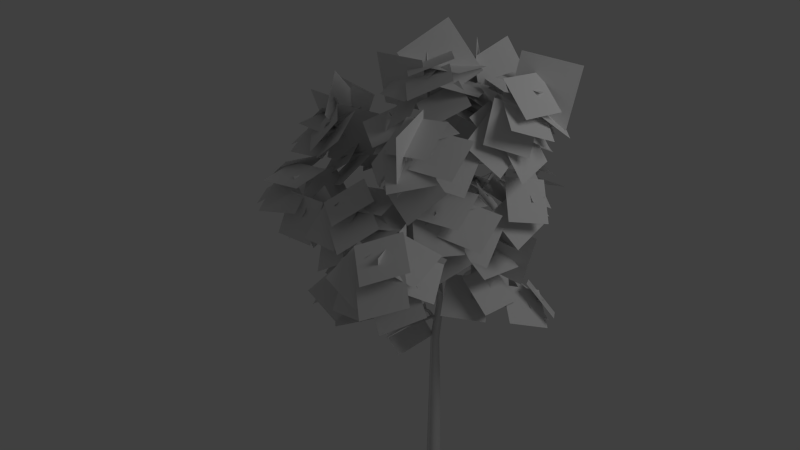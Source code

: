# Source: tree254.blend  (saved by Blender 2.62.0; exported with 4.5.12 LTS)
import bpy
from mathutils import Matrix  # noqa: F401  (used for matrix-valued properties, if any)

bpy.ops.wm.read_factory_settings(use_empty=True)
scene = bpy.context.scene
scene.name = 'Scene'

# ---- collections
col_collection_1 = bpy.data.collections.new('Collection 1'); scene.collection.children.link(col_collection_1)

# ---- materials (node trees are filled in below, after node groups)
mat_material_002 = bpy.data.materials.new('Material.002')
mat_material_002.alpha_threshold = 0.0
mat_material_002.use_transparent_shadow = False
mat_material_002.roughness = 0.5
mat_material_002.line_color = (0.0, 0.0, 0.0, 1.0)
mat_material_001 = bpy.data.materials.new('Material.001')
mat_material_001.alpha_threshold = 0.0
mat_material_001.use_transparent_shadow = False
mat_material_001.roughness = 0.5
mat_material_001.line_color = (0.0, 0.0, 0.0, 1.0)

# ---- material node trees

# ---- world
world_world = bpy.data.worlds.new('World'); scene.world = world_world
world_world.color = (0.05088, 0.05088, 0.05088)
world_world.use_sun_shadow = False
world_world.sun_shadow_jitter_overblur = 0.0
world_world.cycles.sampling_method = 'MANUAL'
world_world.cycles.sample_map_resolution = 256

# ---- cameras
cam_camera = bpy.data.cameras.new('Camera')
cam_camera.clip_end = 100.0
cam_camera.lens = 35.0
cam_camera.sensor_width = 32.0
cam_camera.sensor_height = 18.0
cam_camera.ortho_scale = 7.314
cam_camera.dof.focus_distance = 0.0
cam_camera.dof.aperture_fstop = 128.0

# ---- lights
light_lamp = bpy.data.lights.new('Lamp', 'POINT')
light_lamp.transmission_factor = 0.0
light_lamp.cutoff_distance = 30.0
light_lamp.energy = 100.0
light_lamp.shadow_buffer_clip_start = 1.001
light_lamp.shadow_soft_size = 1.0
light_lamp.shadow_maximum_resolution = 0.006
light_lamp.use_absolute_resolution = True
light_lamp.cycles.use_multiple_importance_sampling = False

# ---- meshes
me_polysurface3057 = bpy.data.meshes.new('polySurface3057')
me_polysurface3057.from_pydata([(-3.069, 14.82, 4.373), (-4.277, 14.7, 3.025), (-5.364, 13.8, 4.08), (-4.156, 13.92, 5.428), (-3.963, 14.46, 4.233), (-2.961, 14.89, 2.782), (-4.226, 14.27, 1.725), (-5.228, 13.84, 3.175), (-4.135, 14.8, 4.359), (-3.558, 13.91, 5.769), (-1.845, 14.17, 5.231), (-2.423, 15.06, 3.82), (-4.083, 15.23, 3.549), (-3.777, 15.02, 5.27), (-1.991, 15.12, 4.965), (-2.298, 15.34, 3.244), (-2.997, 15.63, 2.613), (-4.396, 14.6, 2.308), (-4.812, 14.64, 4.073), (-3.413, 15.67, 4.378), (-4.047, 16.18, 1.79), (-5.046, 16.12, 0.2764), (-6.352, 15.34, 1.17), (-5.353, 15.4, 2.683), (-4.938, 15.89, 1.521), (-3.697, 16.19, 0.2322), (-4.839, 15.65, -0.9937), (-6.079, 15.35, 0.2952), (-5.098, 16.24, 1.614), (-4.816, 15.36, 3.11), (-3.026, 15.46, 2.834), (-3.308, 16.34, 1.337), (-4.888, 16.65, 0.8139), (-4.862, 16.46, 2.565), (-3.049, 16.41, 2.533), (-3.075, 16.6, 0.7814), (-3.644, 16.92, 0.04716), (-5.064, 16.01, -0.4493), (-5.735, 16.13, 1.231), (-4.314, 17.05, 1.728), (1.027, 14.39, -3.497), (2.274, 14.23, -4.805), (1.206, 13.15, -5.693), (-0.04131, 13.31, -4.385), (1.12, 13.95, -4.359), (2.611, 14.58, -3.544), (3.604, 13.9, -4.831), (2.113, 13.27, -5.646), (0.9536, 14.25, -4.552), (-0.3285, 13.34, -3.76), (0.3296, 13.82, -2.14), (1.612, 14.73, -2.931), (2.173, 15.06, -2.89), (1.728, 14.75, -4.619), (0.06061, 14.44, -4.135), (0.5057, 14.76, -2.406), (2.717, 15.32, -3.669), (2.985, 14.17, -4.979), (1.193, 14.04, -5.233), (0.9258, 15.19, -3.923), (0.05209, 15.8, -4.205), (1.623, 15.7, -5.105), (0.8253, 14.81, -6.4), (-0.7461, 14.91, -5.499), (0.3792, 15.45, -5.054), (1.585, 15.87, -3.766), (2.888, 15.27, -4.79), (1.682, 14.85, -6.077), (0.2895, 15.79, -5.245), (-1.204, 14.89, -4.985), (-1.037, 15.13, -3.195), (0.4561, 16.03, -3.454), (1.067, 16.23, -5.019), (-0.6785, 16.0, -5.082), (-0.7539, 16.08, -3.271), (0.992, 16.31, -3.209), (1.753, 16.61, -3.757), (2.351, 15.6, -5.073), (0.7117, 15.64, -5.849), (0.1134, 16.65, -4.532), (-1.124, 15.55, -2.207), (-0.2785, 15.58, -3.812), (-1.273, 14.24, -4.36), (-2.118, 14.21, -2.755), (-1.171, 15.08, -3.059), (0.3006, 16.08, -2.697), (1.033, 15.55, -4.208), (-0.439, 14.55, -4.57), (-1.448, 15.33, -3.198), (-2.224, 14.22, -2.075), (-1.277, 14.94, -0.7062), (-0.5005, 16.05, -1.83), (-0.8553, 15.98, -3.483), (-2.214, 15.36, -2.549), (-1.399, 15.88, -1.015), (-0.04019, 16.5, -1.949), (0.1992, 16.81, -2.851), (0.3531, 15.66, -4.178), (-1.363, 15.14, -3.919), (-1.516, 16.28, -2.592), (4.188, 17.9, -1.261), (4.467, 17.57, 0.5011), (5.22, 16.03, 0.09439), (4.942, 16.36, -1.668), (4.601, 17.21, -0.7092), (3.497, 18.41, 0.08327), (3.669, 17.56, 1.615), (4.772, 16.36, 0.823), (4.958, 17.38, -0.7355), (4.633, 16.54, -2.254), (3.286, 17.71, -2.604), (3.61, 18.54, -1.085), (4.823, 17.98, -0.04843), (5.183, 17.5, -1.706), (3.794, 18.51, -2.296), (3.434, 18.98, -0.6384), (3.847, 19.06, 0.2518), (4.208, 17.61, 1.187), (5.259, 17.0, -0.16), (4.898, 18.45, -1.096), (3.742, 18.83, -1.707), (5.094, 18.64, -0.5138), (5.919, 17.55, -1.628), (4.567, 17.74, -2.821), (4.598, 18.37, -1.652), (3.854, 19.01, -0.1237), (5.166, 18.29, 0.8104), (5.91, 17.66, -0.7184), (4.79, 18.67, -1.823), (3.932, 17.79, -3.083), (2.348, 18.29, -2.357), (3.206, 19.18, -1.096), (4.897, 19.16, -1.046), (4.343, 18.89, -2.696), (2.638, 19.23, -2.18), (3.193, 19.5, -0.5304), (3.998, 19.74, -0.0138), (5.294, 18.56, 0.189), (5.476, 18.45, -1.612), (4.18, 19.63, -1.815), (3.325, 15.24, 1.382), (3.672, 14.37, 2.935), (5.329, 14.09, 2.407), (4.983, 14.96, 0.8546), (3.52, 14.59, 2.187), (2.555, 13.58, 3.349), (3.902, 12.46, 3.492), (4.867, 13.46, 2.331), (2.17, 14.57, 1.684), (3.98, 14.49, 1.784), (4.067, 14.28, 0.03668), (2.257, 14.36, -0.06292), (1.869, 15.09, 1.728), (3.534, 15.03, 2.447), (4.234, 15.09, 0.8308), (2.569, 15.15, 0.1126), (2.488, 14.88, 3.055), (3.543, 13.77, 3.936), (4.796, 13.93, 2.634), (3.741, 15.03, 1.753), (2.788, 14.88, 3.192), (4.463, 14.79, 2.654), (4.0, 15.57, 1.084), (2.325, 15.66, 1.622), (3.059, 14.59, 1.026), (3.537, 13.61, 2.477), (4.987, 13.07, 1.636), (4.509, 14.05, 0.184), (3.341, 15.09, 2.634), (1.797, 15.21, 1.689), (1.101, 13.92, 2.666), (2.645, 13.8, 3.611), (2.634, 18.02, 2.225), (2.969, 17.03, 3.709), (4.674, 16.95, 3.273), (4.339, 17.94, 1.789), (2.842, 17.31, 2.976), (1.91, 16.11, 3.969), (3.348, 15.1, 4.098), (4.28, 16.3, 3.105), (1.533, 17.21, 2.382), (3.333, 17.29, 2.598), (3.543, 17.26, 0.8486), (1.744, 17.19, 0.6327), (2.798, 17.72, 3.276), (3.584, 18.01, 1.726), (1.967, 17.99, 0.9035), (1.182, 17.7, 2.454), (1.737, 17.41, 3.794), (2.838, 16.32, 4.638), (4.146, 16.72, 3.446), (3.045, 17.81, 2.602), (2.027, 17.43, 3.951), (3.732, 17.54, 3.523), (3.291, 18.43, 2.006), (1.586, 18.32, 2.434), (2.453, 17.38, 1.791), (2.935, 16.31, 3.174), (4.478, 15.99, 2.387), (3.996, 17.06, 1.004), (2.589, 17.74, 3.455), (1.1, 17.81, 2.421), (0.4747, 16.37, 3.222), (1.963, 16.3, 4.256), (0.9648, 15.22, 3.845), (0.03966, 14.28, 5.087), (1.544, 13.91, 5.923), (2.47, 14.85, 4.681), (0.4906, 14.53, 4.485), (-1.038, 13.55, 4.492), (-0.2542, 12.33, 5.493), (1.274, 13.31, 5.486), (1.097, 14.41, 4.541), (2.436, 14.25, 3.407), (1.284, 14.46, 2.02), (-0.05444, 14.62, 3.154), (0.3191, 14.96, 4.703), (1.982, 15.03, 4.126), (1.383, 15.23, 2.425), (-0.2796, 15.16, 3.002), (-0.84, 14.86, 4.338), (-0.7967, 13.66, 5.627), (1.013, 13.77, 5.674), (0.9695, 14.97, 4.385), (-0.7377, 14.83, 4.65), (0.7913, 14.65, 5.506), (1.648, 15.52, 4.161), (0.119, 15.7, 3.306), (1.032, 14.6, 3.361), (0.2688, 13.55, 4.623), (1.859, 12.94, 5.076), (2.622, 13.99, 3.814), (0.05115, 15.03, 4.693), (-0.2977, 15.28, 2.931), (-1.514, 14.01, 2.989), (-1.166, 13.75, 4.751), (1.461, 19.8, 0.07573), (0.3119, 19.07, 1.274), (1.622, 18.92, 2.442), (2.771, 19.66, 1.244), (0.8721, 19.22, 0.7339), (-0.6227, 18.2, 0.6337), (-0.04772, 17.22, 1.985), (1.447, 18.25, 2.085), (1.456, 19.14, 0.9286), (2.994, 18.83, 0.1276), (2.14, 18.72, -1.469), (0.6018, 19.03, -0.668), (0.6586, 19.67, 0.8272), (2.403, 19.71, 0.5808), (2.153, 19.55, -1.209), (0.4088, 19.52, -0.9627), (-0.4043, 19.45, 0.2709), (-0.6121, 18.52, 1.752), (1.151, 18.72, 2.126), (1.359, 19.65, 0.6451), (-0.366, 19.5, 0.5957), (0.9633, 19.54, 1.751), (2.066, 20.17, 0.4561), (0.7367, 20.13, -0.6991), (1.626, 19.1, -0.2559), (0.632, 18.27, 1.014), (2.103, 17.83, 1.876), (3.097, 18.66, 0.6061), (0.3977, 19.73, 0.7525), (0.4046, 19.63, -1.059), (-0.7933, 18.34, -0.9917), (-0.8002, 18.44, 0.8194), (4.392, 14.51, 5.298), (3.116, 13.91, 6.439), (4.336, 13.0, 7.325), (5.613, 13.6, 6.184), (3.664, 14.0, 5.875), (1.893, 13.63, 5.754), (2.132, 12.18, 6.722), (3.903, 12.55, 6.843), (4.185, 13.68, 5.953), (5.454, 13.1, 4.878), (4.541, 13.75, 3.451), (3.271, 14.32, 4.526), (3.64, 14.46, 6.108), (5.257, 13.96, 5.617), (4.877, 14.41, 3.903), (3.26, 14.91, 4.394), (2.545, 14.79, 5.682), (2.081, 13.6, 6.903), (3.809, 13.07, 7.044), (4.274, 14.25, 5.823), (2.613, 14.72, 5.998), (3.921, 13.98, 6.915), (5.112, 14.53, 5.663), (3.804, 15.27, 4.746), (4.269, 13.92, 4.784), (3.103, 13.16, 5.947), (4.346, 12.01, 6.441), (5.511, 12.77, 5.278), (3.414, 14.62, 6.089), (3.291, 15.04, 4.329), (1.704, 14.28, 4.258), (1.827, 13.86, 6.017), (3.548, 16.03, -1.475), (4.88, 14.88, -1.018), (4.649, 14.01, -2.53), (3.317, 15.15, -2.987), (4.581, 15.39, -2.014), (3.968, 15.84, -0.3648), (4.85, 14.48, 0.3283), (5.463, 14.03, -1.32), (1.964, 12.83, -0.152), (3.729, 12.42, -0.2695), (3.439, 11.6, -1.802), (1.675, 12.01, -1.685), (2.943, 12.77, -1.045), (2.749, 12.81, 0.7581), (4.301, 12.0, 0.9423), (4.495, 11.96, -0.8608), (3.338, 13.39, 0.03221), (4.584, 12.61, -0.9367), (3.321, 12.05, -2.112), (2.074, 12.83, -1.143), (1.433, 18.87, -1.125), (2.162, 17.48, -2.03), (0.6192, 17.19, -2.83), (-0.1103, 18.58, -1.924), (1.429, 18.32, -2.332), (2.429, 18.27, -0.8197), (2.995, 16.66, -1.247), (1.994, 16.71, -2.759), (2.647, 18.44, -1.885), (2.355, 17.17, -3.069), (0.6069, 17.65, -3.149), (0.8993, 18.92, -1.966), (-2.92, 15.36, -0.04975), (-3.497, 14.52, -1.551), (-4.917, 13.95, -0.6826), (-4.34, 14.79, 0.8185), (-4.036, 15.13, -0.7271), (-2.244, 15.06, -0.9968), (-2.482, 13.86, -2.261), (-4.274, 13.93, -1.991), (-3.087, 15.53, -1.527), (-4.359, 14.54, -2.235), (-5.178, 14.44, -0.6197), (-3.905, 15.43, 0.08811), (1.844, 12.47, 4.17), (0.5197, 11.95, 5.297), (1.698, 11.1, 6.29), (3.022, 11.61, 5.163), (1.605, 12.32, 5.466), (0.6701, 12.44, 3.916), (-0.6556, 11.54, 4.647), (0.2788, 11.42, 6.197), (0.6227, 12.95, 4.886), (0.2353, 12.06, 6.355), (1.967, 11.54, 6.495), (2.354, 12.43, 5.026), (0.641, 12.6, -1.159), (1.506, 11.65, -2.435), (-0.03878, 11.05, -3.032), (-0.9038, 12.0, -1.756), (0.5318, 12.27, -2.439), (1.8, 12.29, -1.142), (2.666, 11.0, -1.977), (1.398, 10.99, -3.274), (1.768, 12.56, -2.101), (1.58, 11.46, -3.464), (-0.2098, 11.41, -3.175), (-0.0223, 12.51, -1.812), (2.984, 14.47, 3.937), (2.832, 12.99, 4.967), (4.304, 12.34, 4.247), (4.456, 13.83, 3.218), (3.733, 13.64, 4.648), (1.982, 14.09, 4.476), (1.522, 12.49, 5.062), (3.272, 12.05, 5.235), (2.599, 13.93, 5.247), (3.319, 12.38, 5.666), (4.59, 12.63, 4.394), (3.87, 14.18, 3.976), (-2.141, 17.49, 1.718), (-3.567, 16.37, 1.749), (-2.941, 15.61, 3.211), (-1.514, 16.73, 3.18), (-2.994, 16.94, 2.575), (-2.856, 17.23, 0.7883), (-3.92, 15.85, 0.4882), (-4.058, 15.57, 2.274), (-3.58, 17.34, 1.467), (-4.368, 16.02, 2.327), (-2.973, 15.94, 3.484), (-2.186, 17.26, 2.624), (-1.687, 15.01, 3.813), (-2.637, 13.66, 4.56), (-1.137, 12.82, 4.955), (-0.1873, 14.18, 4.207), (-1.661, 14.2, 4.863), (-2.845, 14.76, 3.609), (-3.771, 13.28, 3.821), (-2.587, 12.72, 5.076), (-2.871, 14.64, 4.6), (-2.777, 13.09, 5.428), (-0.9727, 13.1, 5.24), (-1.067, 14.65, 4.412), (2.161, 12.55, 2.297), (0.9172, 11.84, 3.406), (2.182, 10.94, 4.244), (3.425, 11.66, 3.136), (1.988, 12.24, 3.575), (0.9794, 12.49, 2.086), (-0.263, 11.43, 2.757), (0.7454, 11.19, 4.246), (2.674, 12.34, 3.05), (0.9131, 12.78, 3.04), (0.6396, 11.7, 4.407), (2.401, 11.27, 4.417), (-1.588, 15.65, 1.485), (-3.203, 15.0, 0.9876), (-3.307, 14.11, 2.504), (-1.692, 14.76, 3.002), (-2.784, 15.39, 1.993), (-2.015, 15.6, 0.363), (-3.267, 14.59, -0.3577), (-4.036, 14.38, 1.272), (-1.978, 15.46, 2.312), (-2.856, 15.93, 0.7949), (-4.209, 14.9, 1.263), (-3.331, 14.43, 2.78), (1.01, 12.4, 1.46), (-0.3048, 11.38, 2.182), (0.6191, 11.24, 3.676), (1.934, 12.26, 2.954), (0.3599, 12.23, 2.603), (0.1654, 11.8, 0.8515), (-0.8324, 10.42, 1.301), (-0.6379, 10.85, 3.052), (1.14, 12.54, 2.376), (-0.4367, 12.16, 1.56), (-0.9652, 11.28, 2.988), (0.6112, 11.65, 3.804), (1.549, 14.52, 0.8827), (2.391, 13.27, 1.896), (3.155, 12.61, 0.4516), (2.313, 13.86, -0.562), (2.726, 13.92, 0.9959), (1.227, 14.17, 1.986), (1.579, 12.7, 2.889), (3.078, 12.45, 1.898), (2.209, 14.23, 2.163), (3.321, 12.86, 2.152), (3.404, 12.94, 0.3421), (2.291, 14.31, 0.3526), (0.8874, 17.46, 0.5494), (-0.7785, 17.09, 1.163), (-0.08606, 16.43, 2.643), (1.58, 16.8, 2.029), (0.1761, 17.51, 1.667), (-0.1066, 17.36, -0.1184), (-1.639, 16.55, 0.1923), (-1.356, 16.7, 1.978), (-0.513, 17.9, 0.6184), (-1.451, 17.23, 1.953), (0.08474, 16.79, 2.809), (1.023, 17.45, 1.475), (-0.9249, 15.4, 0.2531), (-2.24, 14.9, -0.8918), (-3.228, 14.38, 0.4706), (-1.912, 14.88, 1.616), (-2.245, 15.43, 0.1375), (-0.794, 15.18, -0.9199), (-1.777, 14.24, -2.04), (-3.228, 14.49, -0.9831), (-1.637, 15.71, -0.9946), (-3.252, 15.02, -1.134), (-3.297, 14.76, 0.6603), (-1.682, 15.45, 0.8002), (0.3321, 14.53, 1.836), (-0.4701, 13.56, 3.141), (1.053, 12.73, 3.462), (1.855, 13.7, 2.157), (0.5665, 14.07, 3.056), (-0.8495, 14.34, 1.957), (-1.752, 13.09, 2.801), (-0.3359, 12.81, 3.9), (-0.6572, 14.53, 2.921), (-0.4307, 13.28, 4.152), (1.285, 13.06, 3.609), (1.059, 14.3, 2.378), (0.7872, 18.28, 0.5971), (2.188, 17.95, -0.5091), (1.146, 16.98, -1.543), (-0.255, 17.3, -0.4366), (1.069, 18.19, -0.6953), (1.951, 18.39, 0.8772), (3.393, 17.67, 0.1593), (2.511, 17.47, -1.413), (0.3536, 18.09, -0.2098), (2.004, 18.82, -0.02223), (2.528, 18.01, -1.498), (0.8784, 17.28, -1.685), (2.066, 9.763, -2.152), (2.508, 10.8, -0.7293), (4.206, 10.39, -0.9607), (3.765, 9.357, -2.383), (2.633, 10.87, -1.718), (3.655, 9.801, -2.68), (2.339, 8.553, -2.696), (1.317, 9.618, -1.735), (3.301, 10.7, -1.881), (4.897, 10.07, -1.289), (4.902, 8.868, -2.577), (3.306, 9.495, -3.169), (4.463, 10.26, -2.346), (3.764, 10.86, -0.7843), (4.987, 9.965, 0.1103), (5.687, 9.362, -1.451), (4.604, 11.04, -1.296), (5.886, 9.859, -1.56), (4.933, 9.126, -2.918), (3.651, 10.31, -2.654), (2.438, 11.71, -0.3032), (3.506, 10.72, 0.779), (4.343, 10.08, -0.6327), (3.274, 11.07, -1.715), (3.704, 11.34, -0.1832), (2.205, 11.41, 0.8364), (2.828, 10.11, 1.844), (4.326, 10.03, 0.8245), (3.193, 11.59, -0.8406), (3.164, 11.66, 0.9719), (4.499, 10.51, 1.034), (4.527, 10.44, -0.7781), (1.172, 17.0, -0.8041), (2.144, 16.05, -2.006), (0.6769, 15.7, -2.916), (-0.2951, 16.65, -1.714), (1.262, 16.8, -2.111), (2.267, 16.54, -0.6224), (3.124, 15.23, -1.427), (2.118, 15.48, -2.915), (2.44, 16.9, -1.539), (2.383, 15.95, -3.02), (0.576, 16.1, -3.048), (0.6325, 17.05, -1.566), (0.625, 14.49, -1.466), (1.28, 13.37, -2.731), (-0.3616, 12.9, -3.169), (-1.017, 14.02, -1.905), (0.38, 14.09, -2.708), (1.742, 14.05, -1.511), (2.399, 12.62, -2.314), (1.037, 12.67, -3.511), (1.663, 14.27, -2.482), (1.253, 13.11, -3.747), (-0.5043, 13.27, -3.326), (-0.09425, 14.43, -2.061), (-0.9777, 12.02, 1.67), (-1.477, 11.31, 3.262), (0.2084, 10.95, 3.631), (0.7075, 11.66, 2.038), (-0.592, 11.98, 2.937), (-2.078, 11.63, 1.958), (-2.627, 10.5, 3.195), (-1.141, 10.85, 4.174), (-1.894, 12.11, 2.814), (-1.334, 11.35, 4.299), (0.3638, 11.35, 3.659), (-0.1962, 12.11, 2.174), (-0.2873, 10.99, 1.173), (-1.173, 10.25, 2.573), (0.3594, 9.985, 3.4), (1.245, 10.73, 2.001), (-0.2691, 10.97, 2.499), (-1.403, 10.55, 1.149), (-2.215, 9.387, 2.197), (-1.081, 9.814, 3.547), (-1.49, 11.04, 2.016), (-1.327, 10.3, 3.608), (0.4794, 10.39, 3.466), (0.3164, 11.13, 1.874), (0.7593, 16.99, 0.7507), (-0.621, 15.83, 0.9926), (0.2821, 15.02, 2.267), (1.662, 16.17, 2.026), (0.09186, 16.38, 1.723), (-0.1162, 16.75, -0.03937), (-1.201, 15.37, -0.2035), (-0.9925, 15.0, 1.559), (-0.6996, 16.82, 0.7695), (-1.292, 15.44, 1.693), (0.2986, 15.33, 2.558), (0.891, 16.71, 1.635), (0.5297, 10.22, 0.7358), (-0.7464, 9.454, 1.772), (0.3566, 9.474, 3.145), (1.633, 10.24, 2.109), (0.02747, 10.29, 1.961), (-0.4291, 9.613, 0.3429), (-1.454, 8.419, 1.135), (-0.9974, 9.101, 2.753), (-0.9036, 10.14, 1.046), (-1.299, 9.546, 2.657), (0.3951, 9.898, 3.202), (0.7902, 10.49, 1.592), (-0.2009, 13.6, 1.942), (-1.749, 13.13, 1.119), (-2.054, 11.93, 2.37), (-0.5051, 12.39, 3.193), (-1.454, 13.27, 2.23), (-0.4852, 13.81, 0.7946), (-1.65, 13.04, -0.2806), (-2.619, 12.5, 1.155), (-1.369, 14.07, 1.186), (-2.783, 13.02, 1.244), (-2.107, 12.19, 2.708), (-0.6934, 13.24, 2.651), (3.087, 15.06, -0.2252), (4.497, 14.16, -0.9223), (3.628, 13.97, -2.444), (2.218, 14.88, -1.747), (3.779, 14.96, -1.351), (3.959, 14.52, 0.3994), (5.074, 13.23, -0.03987), (4.895, 13.67, -1.79), (2.971, 15.2, -1.142), (4.549, 14.94, -0.2866), (5.185, 14.12, -1.711), (3.607, 14.38, -2.566), (2.319, 18.84, 0.2028), (3.729, 17.93, -0.4944), (2.86, 17.75, -2.016), (1.45, 18.65, -1.319), (3.012, 18.73, -0.9232), (3.191, 18.29, 0.8273), (4.307, 17.0, 0.3881), (4.127, 17.44, -1.362), (2.204, 18.98, -0.7139), (3.782, 18.72, 0.1413), (4.417, 17.9, -1.283), (2.84, 18.16, -2.138), (0.246, 15.3, 0.406), (-0.1039, 14.37, -1.117), (-1.444, 13.56, -0.3148), (-1.094, 14.48, 1.208), (-0.7798, 14.88, -0.3231), (1.009, 15.12, -0.5056), (1.044, 13.9, -1.773), (-0.7449, 13.66, -1.591), (0.207, 15.33, -1.062), (-0.8392, 14.14, -1.825), (-1.705, 13.89, -0.2502), (-0.6592, 15.09, 0.5129), (0.989, 17.03, -3.636), (0.5711, 17.14, -5.921), (0.5119, 14.74, -6.027), (0.9298, 14.63, -3.743), (2.463, 11.23, 0.008894), (2.409, 11.33, -2.313), (0.9856, 9.398, -2.371), (1.039, 9.293, -0.04921), (-0.1979, 20.11, 1.222), (0.9696, 21.38, -0.3377), (2.059, 19.39, -1.143), (0.8913, 18.12, 0.4167), (3.027, 13.96, -0.3462), (5.156, 13.36, -1.062), (4.504, 11.05, -1.072), (2.375, 11.65, -0.357), (3.567, 20.39, -1.511), (5.591, 19.99, -2.586), (5.527, 17.7, -1.877), (3.503, 18.09, -0.8017), (-3.393, 17.69, 1.629), (-5.672, 17.47, 1.218), (-5.34, 15.19, 0.5637), (-3.062, 15.4, 0.9745), (0.1711, 17.91, -3.432), (0.3107, 20.11, -2.691), (1.831, 19.43, -0.9569), (1.691, 17.23, -1.698), (2.261, 18.72, 2.24), (3.11, 18.44, 4.385), (2.878, 16.06, 4.167), (2.029, 16.34, 2.021), (3.095, 15.05, 3.921), (3.944, 14.76, 6.067), (3.712, 12.38, 5.849), (2.863, 12.67, 3.703), (0.8261, 18.43, 0.8214), (1.92, 18.92, -1.172), (1.76, 16.61, -1.827), (0.6664, 16.12, 0.1665), (0.7737, 13.87, 0.2869), (-0.1057, 14.09, 2.428), (-0.2789, 11.7, 2.61), (0.6005, 11.48, 0.4697), (-0.2934, 16.4, 0.4957), (0.7046, 18.27, -0.4558), (2.481, 16.89, -1.309), (1.483, 15.02, -0.3579), (-0.2663, 10.9, 0.3452), (-0.9134, 10.57, 2.554), (-0.1838, 8.283, 2.432), (0.4633, 8.611, 0.223), (-1.568, 17.0, 0.2872), (-3.403, 17.46, 1.639), (-3.703, 15.11, 2.037), (-1.868, 14.65, 0.6852), (0.9856, 11.16, 0.3834), (-0.9057, 11.43, -0.9411), (-0.8935, 9.082, -1.45), (0.9979, 8.808, -0.1255), (-4.309, 16.02, -0.9961), (-5.532, 14.12, -1.556), (-3.695, 12.73, -0.8735), (-2.472, 14.63, -0.3138), (1.005, 20.02, 1.067), (-1.093, 20.02, 1.432), (-1.176, 17.87, 0.9512), (0.9216, 17.87, 0.5858), (-0.9973, 9.096, 0.1578), (-0.7508, 9.211, 2.467), (0.9503, 7.516, 2.373), (0.7038, 7.401, 0.06397), (-3.117, 17.24, 2.52), (-4.273, 18.52, 0.9572), (-4.219, 16.68, -0.5887), (-3.062, 15.4, 0.9745), (0.94, 14.77, -0.2806), (-0.524, 15.6, -1.883), (-0.8129, 13.39, -2.775), (0.6511, 12.56, -1.172), (-2.999, 14.96, 2.204), (-2.797, 15.25, 4.502), (-1.15, 13.5, 4.579), (-1.352, 13.21, 2.281), (-2.772, 17.62, 0.1073), (-5.079, 17.91, 0.07754), (-5.369, 15.69, 0.9448), (-3.062, 15.4, 0.9745), (2.481, 18.27, -3.714), (1.638, 20.31, -2.983), (0.8481, 19.27, -0.9677), (1.691, 17.23, -1.698)], [], [(0, 1, 2, 3), (4, 5, 6, 7), (8, 9, 10, 11), (12, 13, 14, 15), (16, 17, 18, 19), (20, 21, 22, 23), (24, 25, 26, 27), (28, 29, 30, 31), (32, 33, 34, 35), (36, 37, 38, 39), (40, 41, 42, 43), (44, 45, 46, 47), (48, 49, 50, 51), (52, 53, 54, 55), (56, 57, 58, 59), (60, 61, 62, 63), (64, 65, 66, 67), (68, 69, 70, 71), (72, 73, 74, 75), (76, 77, 78, 79), (80, 81, 82, 83), (84, 85, 86, 87), (88, 89, 90, 91), (92, 93, 94, 95), (96, 97, 98, 99), (100, 101, 102, 103), (104, 105, 106, 107), (108, 109, 110, 111), (112, 113, 114, 115), (116, 117, 118, 119), (120, 121, 122, 123), (124, 125, 126, 127), (128, 129, 130, 131), (132, 133, 134, 135), (136, 137, 138, 139), (140, 141, 142, 143), (144, 145, 146, 147), (148, 149, 150, 151), (152, 153, 154, 155), (156, 157, 158, 159), (160, 161, 162, 163), (164, 165, 166, 167), (168, 169, 170, 171), (172, 173, 174, 175), (176, 177, 178, 179), (180, 181, 182, 183), (184, 185, 186, 187), (188, 189, 190, 191), (192, 193, 194, 195), (196, 197, 198, 199), (200, 201, 202, 203), (204, 205, 206, 207), (208, 209, 210, 211), (212, 213, 214, 215), (216, 217, 218, 219), (220, 221, 222, 223), (224, 225, 226, 227), (228, 229, 230, 231), (232, 233, 234, 235), (236, 237, 238, 239), (240, 241, 242, 243), (244, 245, 246, 247), (248, 249, 250, 251), (252, 253, 254, 255), (256, 257, 258, 259), (260, 261, 262, 263), (264, 265, 266, 267), (268, 269, 270, 271), (272, 273, 274, 275), (276, 277, 278, 279), (280, 281, 282, 283), (284, 285, 286, 287), (288, 289, 290, 291), (292, 293, 294, 295), (296, 297, 298, 299), (300, 301, 302, 303), (304, 305, 306, 307), (308, 309, 310, 311), (312, 313, 314, 315), (316, 317, 318, 319), (320, 321, 322, 323), (324, 325, 326, 327), (328, 329, 330, 331), (332, 333, 334, 335), (336, 337, 338, 339), (340, 341, 342, 343), (344, 345, 346, 347), (348, 349, 350, 351), (352, 353, 354, 355), (356, 357, 358, 359), (360, 361, 362, 363), (364, 365, 366, 367), (368, 369, 370, 371), (372, 373, 374, 375), (376, 377, 378, 379), (380, 381, 382, 383), (384, 385, 386, 387), (388, 389, 390, 391), (392, 393, 394, 395), (396, 397, 398, 399), (400, 401, 402, 403), (404, 405, 406, 407), (408, 409, 410, 411), (412, 413, 414, 415), (416, 417, 418, 419), (420, 421, 422, 423), (424, 425, 426, 427), (428, 429, 430, 431), (432, 433, 434, 435), (436, 437, 438, 439), (440, 441, 442, 443), (444, 445, 446, 447), (448, 449, 450, 451), (452, 453, 454, 455), (456, 457, 458, 459), (460, 461, 462, 463), (464, 465, 466, 467), (468, 469, 470, 471), (472, 473, 474, 475), (476, 477, 478, 479), (480, 481, 482, 483), (484, 485, 486, 487), (488, 489, 490, 491), (492, 493, 494, 495), (496, 497, 498, 499), (500, 501, 502, 503), (504, 505, 506, 507), (508, 509, 510, 511), (512, 513, 514, 515), (516, 517, 518, 519), (520, 521, 522, 523), (524, 525, 526, 527), (528, 529, 530, 531), (532, 533, 534, 535), (536, 537, 538, 539), (540, 541, 542, 543), (544, 545, 546, 547), (548, 549, 550, 551), (552, 553, 554, 555), (556, 557, 558, 559), (560, 561, 562, 563), (564, 565, 566, 567), (568, 569, 570, 571), (572, 573, 574, 575), (576, 577, 578, 579), (580, 581, 582, 583), (584, 585, 586, 587), (588, 589, 590, 591), (592, 593, 594, 595), (596, 597, 598, 599), (600, 601, 602, 603), (604, 605, 606, 607), (608, 609, 610, 611), (612, 613, 614, 615), (616, 617, 618, 619), (620, 621, 622, 623), (624, 625, 626, 627), (628, 629, 630, 631), (632, 633, 634, 635), (636, 637, 638, 639), (640, 641, 642, 643), (644, 645, 646, 647), (648, 649, 650, 651), (652, 653, 654, 655), (656, 657, 658, 659), (660, 661, 662, 663), (664, 665, 666, 667), (668, 669, 670, 671), (672, 673, 674, 675), (676, 677, 678, 679), (680, 681, 682, 683), (684, 685, 686, 687), (688, 689, 690, 691), (692, 693, 694, 695), (696, 697, 698, 699), (700, 701, 702, 703), (704, 705, 706, 707), (708, 709, 710, 711), (712, 713, 714, 715), (716, 717, 718, 719), (720, 721, 722, 723), (724, 725, 726, 727), (728, 729, 730, 731), (732, 733, 734, 735), (736, 737, 738, 739), (740, 741, 742, 743)])
_uv = me_polysurface3057.uv_layers.new(name='UVMap')
_uv.uv.foreach_set('vector', [0.4947, 0.9954, 0.002761, 0.9954, 0.004598, 0.5035, 0.4929, 0.5035, 0.4947, 0.9954, 0.002761, 0.9954, 0.004598, 0.5035, 0.4929, 0.5035, 0.5022, 0.9954, 0.5022, 0.5035, 0.9942, 0.5035, 0.9942, 0.9954, 0.5022, 0.9954, 0.5022, 0.5035, 0.9942, 0.5035, 0.9942, 0.9954, 0.5022, 0.9954, 0.5022, 0.5035, 0.9942, 0.5035, 0.9942, 0.9954, 0.4947, 0.9954, 0.002761, 0.9954, 0.004598, 0.5035, 0.4929, 0.5035, 0.4947, 0.9954, 0.002761, 0.9954, 0.004598, 0.5035, 0.4929, 0.5035, 0.5022, 0.9954, 0.5022, 0.5035, 0.9942, 0.5035, 0.9942, 0.9954, 0.5022, 0.9954, 0.5022, 0.5035, 0.9942, 0.5035, 0.9942, 0.9954, 0.5022, 0.9954, 0.5022, 0.5035, 0.9942, 0.5035, 0.9942, 0.9954, 0.4947, 0.9954, 0.002761, 0.9954, 0.004598, 0.5035, 0.4929, 0.5035, 0.4947, 0.9954, 0.002761, 0.9954, 0.004598, 0.5035, 0.4929, 0.5035, 0.5022, 0.9954, 0.5022, 0.5035, 0.9942, 0.5035, 0.9942, 0.9954, 0.4929, 0.4966, 0.004598, 0.4966, 0.004598, 0.004699, 0.4929, 0.004699, 0.5022, 0.9954, 0.5022, 0.5035, 0.9942, 0.5035, 0.9942, 0.9954, 0.4947, 0.9954, 0.002761, 0.9954, 0.004598, 0.5035, 0.4929, 0.5035, 0.4947, 0.9954, 0.002761, 0.9954, 0.004598, 0.5035, 0.4929, 0.5035, 0.5022, 0.9954, 0.5022, 0.5035, 0.9942, 0.5035, 0.9942, 0.9954, 0.5022, 0.9954, 0.5022, 0.5035, 0.9942, 0.5035, 0.9942, 0.9954, 0.5022, 0.9954, 0.5022, 0.5035, 0.9942, 0.5035, 0.9942, 0.9954, 0.4947, 0.9954, 0.002761, 0.9954, 0.004598, 0.5035, 0.4929, 0.5035, 0.4929, 0.4966, 0.004598, 0.4966, 0.004598, 0.004699, 0.4929, 0.004699, 0.5022, 0.9954, 0.5022, 0.5035, 0.9942, 0.5035, 0.9942, 0.9954, 0.5022, 0.9954, 0.5022, 0.5035, 0.9942, 0.5035, 0.9942, 0.9954, 0.5022, 0.9954, 0.5022, 0.5035, 0.9942, 0.5035, 0.9942, 0.9954, 0.4947, 0.9954, 0.002761, 0.9954, 0.004598, 0.5035, 0.4929, 0.5035, 0.4947, 0.9954, 0.002761, 0.9954, 0.004598, 0.5035, 0.4929, 0.5035, 0.5022, 0.9954, 0.5022, 0.5035, 0.9942, 0.5035, 0.9942, 0.9954, 0.5022, 0.9954, 0.5022, 0.5035, 0.9942, 0.5035, 0.9942, 0.9954, 0.5022, 0.9954, 0.5022, 0.5035, 0.9942, 0.5035, 0.9942, 0.9954, 0.4947, 0.9954, 0.002761, 0.9954, 0.004598, 0.5035, 0.4929, 0.5035, 0.4947, 0.9954, 0.002761, 0.9954, 0.004598, 0.5035, 0.4929, 0.5035, 0.5022, 0.9954, 0.5022, 0.5035, 0.9942, 0.5035, 0.9942, 0.9954, 0.5022, 0.9954, 0.5022, 0.5035, 0.9942, 0.5035, 0.9942, 0.9954, 0.5022, 0.9954, 0.5022, 0.5035, 0.9942, 0.5035, 0.9942, 0.9954, 0.4947, 0.9954, 0.002761, 0.9954, 0.004598, 0.5035, 0.4929, 0.5035, 0.4929, 0.4966, 0.004598, 0.4966, 0.004598, 0.004699, 0.4929, 0.004699, 0.4929, 0.4966, 0.004598, 0.4966, 0.004598, 0.004699, 0.4929, 0.004699, 0.4929, 0.4966, 0.004598, 0.4966, 0.004598, 0.004699, 0.4929, 0.004699, 0.5026, 0.9954, 0.5026, 0.5035, 0.9945, 0.5035, 0.9945, 0.9954, 0.5026, 0.9954, 0.5026, 0.5035, 0.9945, 0.5035, 0.9945, 0.9954, 0.4929, 0.4966, 0.004598, 0.4966, 0.004598, 0.004699, 0.4929, 0.004699, 0.4929, 0.4966, 0.004598, 0.4966, 0.004598, 0.004699, 0.4929, 0.004699, 0.4947, 0.9954, 0.002761, 0.9954, 0.004598, 0.5035, 0.4929, 0.5035, 0.4947, 0.9954, 0.002761, 0.9954, 0.004598, 0.5035, 0.4929, 0.5035, 0.4929, 0.4966, 0.004598, 0.4966, 0.004598, 0.004699, 0.4929, 0.004699, 0.5026, 0.9954, 0.5026, 0.5035, 0.9945, 0.5035, 0.9945, 0.9954, 0.5026, 0.9954, 0.5026, 0.5035, 0.9945, 0.5035, 0.9945, 0.9954, 0.5026, 0.9954, 0.5026, 0.5035, 0.9945, 0.5035, 0.9945, 0.9954, 0.4947, 0.9954, 0.002761, 0.9954, 0.004598, 0.5035, 0.4929, 0.5035, 0.4947, 0.9954, 0.002761, 0.9954, 0.004598, 0.5035, 0.4929, 0.5035, 0.4947, 0.9954, 0.002761, 0.9954, 0.004598, 0.5035, 0.4929, 0.5035, 0.4947, 0.9954, 0.002761, 0.9954, 0.004598, 0.5035, 0.4929, 0.5035, 0.5026, 0.9954, 0.5026, 0.5035, 0.9945, 0.5035, 0.9945, 0.9954, 0.5026, 0.9954, 0.5026, 0.5035, 0.9945, 0.5035, 0.9945, 0.9954, 0.5026, 0.9954, 0.5026, 0.5035, 0.9945, 0.5035, 0.9945, 0.9954, 0.5026, 0.9954, 0.5026, 0.5035, 0.9945, 0.5035, 0.9945, 0.9954, 0.4929, 0.4966, 0.004598, 0.4966, 0.004598, 0.004699, 0.4929, 0.004699, 0.4947, 0.9954, 0.002761, 0.9954, 0.004598, 0.5035, 0.4929, 0.5035, 0.4947, 0.9954, 0.002761, 0.9954, 0.004598, 0.5035, 0.4929, 0.5035, 0.4947, 0.9954, 0.002761, 0.9954, 0.004598, 0.5035, 0.4929, 0.5035, 0.5026, 0.9954, 0.5026, 0.5035, 0.9945, 0.5035, 0.9945, 0.9954, 0.5026, 0.9954, 0.5026, 0.5035, 0.9945, 0.5035, 0.9945, 0.9954, 0.5026, 0.9954, 0.5026, 0.5035, 0.9945, 0.5035, 0.9945, 0.9954, 0.5026, 0.9954, 0.5026, 0.5035, 0.9945, 0.5035, 0.9945, 0.9954, 0.4929, 0.4966, 0.004598, 0.4966, 0.004598, 0.004699, 0.4929, 0.004699, 0.4947, 0.9954, 0.002761, 0.9954, 0.004598, 0.5035, 0.4929, 0.5035, 0.4947, 0.9954, 0.002761, 0.9954, 0.004598, 0.5035, 0.4929, 0.5035, 0.4947, 0.9954, 0.002761, 0.9954, 0.004598, 0.5035, 0.4929, 0.5035, 0.5026, 0.9954, 0.5026, 0.5035, 0.9945, 0.5035, 0.9945, 0.9954, 0.5026, 0.9954, 0.5026, 0.5035, 0.9945, 0.5035, 0.9945, 0.9954, 0.5026, 0.9954, 0.5026, 0.5035, 0.9945, 0.5035, 0.9945, 0.9954, 0.5026, 0.9954, 0.5026, 0.5035, 0.9945, 0.5035, 0.9945, 0.9954, 0.4947, 0.9954, 0.002761, 0.9954, 0.004598, 0.5035, 0.4929, 0.5035, 0.4947, 0.9954, 0.002761, 0.9954, 0.004598, 0.5035, 0.4929, 0.5035, 0.4947, 0.9954, 0.002761, 0.9954, 0.004598, 0.5035, 0.4929, 0.5035, 0.4947, 0.9954, 0.002761, 0.9954, 0.004598, 0.5035, 0.4929, 0.5035, 0.4929, 0.4966, 0.004598, 0.4966, 0.004598, 0.004699, 0.4929, 0.004699, 0.4947, 0.9954, 0.002761, 0.9954, 0.004598, 0.5035, 0.4929, 0.5035, 0.499, 0.9954, 0.499, 0.5035, 0.9909, 0.5035, 0.9909, 0.9954, 0.4947, 0.9954, 0.002761, 0.9954, 0.004598, 0.5035, 0.4929, 0.5035, 0.4947, 0.9954, 0.002761, 0.9954, 0.004598, 0.5035, 0.4929, 0.5035, 0.499, 0.9954, 0.499, 0.5035, 0.9909, 0.5035, 0.9909, 0.9954, 0.4947, 0.9954, 0.002761, 0.9954, 0.004598, 0.5035, 0.4929, 0.5035, 0.4947, 0.9954, 0.002761, 0.9954, 0.004598, 0.5035, 0.4929, 0.5035, 0.499, 0.9954, 0.499, 0.5035, 0.9909, 0.5035, 0.9909, 0.9954, 0.4947, 0.9954, 0.002761, 0.9954, 0.004598, 0.5035, 0.4929, 0.5035, 0.4947, 0.9954, 0.002761, 0.9954, 0.004598, 0.5035, 0.4929, 0.5035, 0.499, 0.9954, 0.499, 0.5035, 0.9909, 0.5035, 0.9909, 0.9954, 0.4929, 0.4966, 0.004598, 0.4966, 0.004598, 0.004699, 0.4929, 0.004699, 0.4947, 0.9954, 0.002761, 0.9954, 0.004598, 0.5035, 0.4929, 0.5035, 0.499, 0.9954, 0.499, 0.5035, 0.9909, 0.5035, 0.9909, 0.9954, 0.4947, 0.9954, 0.002761, 0.9954, 0.004598, 0.5035, 0.4929, 0.5035, 0.4947, 0.9954, 0.002761, 0.9954, 0.004598, 0.5035, 0.4929, 0.5035, 0.499, 0.9954, 0.499, 0.5035, 0.9909, 0.5035, 0.9909, 0.9954, 0.4947, 0.9954, 0.002761, 0.9954, 0.004598, 0.5035, 0.4929, 0.5035, 0.4929, 0.4966, 0.004598, 0.4966, 0.004598, 0.004699, 0.4929, 0.004699, 0.499, 0.9954, 0.499, 0.5035, 0.9909, 0.5035, 0.9909, 0.9954, 0.4929, 0.4966, 0.004598, 0.4966, 0.004598, 0.004699, 0.4929, 0.004699, 0.4947, 0.9954, 0.002761, 0.9954, 0.004598, 0.5035, 0.4929, 0.5035, 0.499, 0.9954, 0.499, 0.5035, 0.9909, 0.5035, 0.9909, 0.9954, 0.4947, 0.9954, 0.002761, 0.9954, 0.004598, 0.5035, 0.4929, 0.5035, 0.4929, 0.4966, 0.004598, 0.4966, 0.004598, 0.004699, 0.4929, 0.004699, 0.4929, 0.4966, 0.004598, 0.4966, 0.004598, 0.004699, 0.4929, 0.004699, 0.4929, 0.4966, 0.004598, 0.4966, 0.004598, 0.004699, 0.4929, 0.004699, 0.4947, 0.9954, 0.002761, 0.9954, 0.004598, 0.5035, 0.4929, 0.5035, 0.4929, 0.4966, 0.004598, 0.4966, 0.004598, 0.004699, 0.4929, 0.004699, 0.4929, 0.4966, 0.004598, 0.4966, 0.004598, 0.004699, 0.4929, 0.004699, 0.4929, 0.4966, 0.004598, 0.4966, 0.004598, 0.004699, 0.4929, 0.004699, 0.4929, 0.4966, 0.004598, 0.4966, 0.004598, 0.004699, 0.4929, 0.004699, 0.4929, 0.4966, 0.004598, 0.4966, 0.004598, 0.004699, 0.4929, 0.004699, 0.4929, 0.4966, 0.004598, 0.4966, 0.004598, 0.004699, 0.4929, 0.004699, 0.499, 0.9954, 0.499, 0.5035, 0.9909, 0.5035, 0.9909, 0.9954, 0.4929, 0.4966, 0.004598, 0.4966, 0.004598, 0.004699, 0.4929, 0.004699, 0.4947, 0.9954, 0.002761, 0.9954, 0.004598, 0.5035, 0.4929, 0.5035, 0.499, 0.9954, 0.499, 0.5035, 0.9909, 0.5035, 0.9909, 0.9954, 0.4947, 0.9954, 0.002761, 0.9954, 0.004598, 0.5035, 0.4929, 0.5035, 0.4929, 0.4966, 0.004598, 0.4966, 0.004598, 0.004699, 0.4929, 0.004699, 0.499, 0.9954, 0.499, 0.5035, 0.9909, 0.5035, 0.9909, 0.9954, 0.4929, 0.4966, 0.004598, 0.4966, 0.004598, 0.004699, 0.4929, 0.004699, 0.4929, 0.4966, 0.004598, 0.4966, 0.004598, 0.004699, 0.4929, 0.004699, 0.499, 0.9954, 0.499, 0.5035, 0.9909, 0.5035, 0.9909, 0.9954, 0.4929, 0.4966, 0.004598, 0.4966, 0.004598, 0.004699, 0.4929, 0.004699, 0.4947, 0.9954, 0.002761, 0.9954, 0.004598, 0.5035, 0.4929, 0.5035, 0.4929, 0.4966, 0.004598, 0.4966, 0.004598, 0.004699, 0.4929, 0.004699, 0.4947, 0.9954, 0.002761, 0.9954, 0.004598, 0.5035, 0.4929, 0.5035, 0.499, 0.9954, 0.499, 0.5035, 0.9909, 0.5035, 0.9909, 0.9954, 0.4947, 0.9954, 0.002761, 0.9954, 0.004598, 0.5035, 0.4929, 0.5035, 0.4947, 0.9954, 0.002761, 0.9954, 0.004598, 0.5035, 0.4929, 0.5035, 0.499, 0.9954, 0.499, 0.5035, 0.9909, 0.5035, 0.9909, 0.9954, 0.4929, 0.4966, 0.004598, 0.4966, 0.004598, 0.004699, 0.4929, 0.004699, 0.4947, 0.9954, 0.002761, 0.9954, 0.004598, 0.5035, 0.4929, 0.5035, 0.4929, 0.4966, 0.004598, 0.4966, 0.004598, 0.004699, 0.4929, 0.004699, 0.4947, 0.9954, 0.002761, 0.9954, 0.004598, 0.5035, 0.4929, 0.5035, 0.4947, 0.9954, 0.002761, 0.9954, 0.004598, 0.5035, 0.4929, 0.5035, 0.499, 0.9954, 0.499, 0.5035, 0.9909, 0.5035, 0.9909, 0.9954, 0.4947, 0.9954, 0.002761, 0.9954, 0.004598, 0.5035, 0.4929, 0.5035, 0.4947, 0.9954, 0.002761, 0.9954, 0.004598, 0.5035, 0.4929, 0.5035, 0.499, 0.9954, 0.499, 0.5035, 0.9909, 0.5035, 0.9909, 0.9954, 0.4947, 0.9954, 0.002761, 0.9954, 0.004598, 0.5035, 0.4929, 0.5035, 0.4947, 0.9954, 0.002761, 0.9954, 0.004598, 0.5035, 0.4929, 0.5035, 0.499, 0.9954, 0.499, 0.5035, 0.9909, 0.5035, 0.9909, 0.9954, 0.4947, 0.9954, 0.002761, 0.9954, 0.004598, 0.5035, 0.4929, 0.5035, 0.4947, 0.9954, 0.002761, 0.9954, 0.004598, 0.5035, 0.4929, 0.5035, 0.499, 0.9954, 0.499, 0.5035, 0.9909, 0.5035, 0.9909, 0.9954, 0.4929, 0.4966, 0.004598, 0.4966, 0.004598, 0.004699, 0.4929, 0.004699, 0.4929, 0.4966, 0.004598, 0.4966, 0.004598, 0.004699, 0.4929, 0.004699, 0.499, 0.9954, 0.499, 0.5035, 0.9909, 0.5035, 0.9909, 0.9954, 0.4947, 0.9954, 0.002761, 0.9954, 0.004598, 0.5035, 0.4929, 0.5035, 0.4947, 0.9954, 0.002761, 0.9954, 0.004598, 0.5035, 0.4929, 0.5035, 0.499, 0.9954, 0.499, 0.5035, 0.9909, 0.5035, 0.9909, 0.9954, 0.4929, 0.4966, 0.004598, 0.4966, 0.004598, 0.004699, 0.4929, 0.004699, 0.4929, 0.4966, 0.004598, 0.4966, 0.004598, 0.004699, 0.4929, 0.004699, 0.499, 0.9954, 0.499, 0.5035, 0.9909, 0.5035, 0.9909, 0.9954, 0.4947, 0.9954, 0.002761, 0.9954, 0.004598, 0.5035, 0.4929, 0.5035, 0.4947, 0.9954, 0.002761, 0.9954, 0.004598, 0.5035, 0.4929, 0.5035, 0.4929, 0.4966, 0.004598, 0.4966, 0.004598, 0.004699, 0.4929, 0.004699, 0.4929, 0.4966, 0.004598, 0.4966, 0.004598, 0.004699, 0.4929, 0.004699, 0.4929, 0.4966, 0.004598, 0.4966, 0.004598, 0.004699, 0.4929, 0.004699, 0.4929, 0.4966, 0.004598, 0.4966, 0.004598, 0.004699, 0.4929, 0.004699, 0.4929, 0.4966, 0.004598, 0.4966, 0.004598, 0.004699, 0.4929, 0.004699, 0.4947, 0.9954, 0.002761, 0.9954, 0.004598, 0.5035, 0.4929, 0.5035, 0.499, 0.9954, 0.499, 0.5035, 0.9909, 0.5035, 0.9909, 0.9954, 0.9974, 0.4956, 0.5054, 0.4956, 0.5054, 0.003658, 0.9974, 0.003658, 0.9974, 0.4956, 0.5054, 0.4956, 0.5054, 0.003658, 0.9974, 0.003658, 0.9974, 0.4956, 0.5054, 0.4956, 0.5054, 0.003658, 0.9974, 0.003658, 0.9974, 0.4956, 0.5054, 0.4956, 0.5054, 0.003658, 0.9974, 0.003658, 0.9974, 0.4956, 0.5054, 0.4956, 0.5054, 0.003658, 0.9974, 0.003658, 0.9974, 0.4956, 0.5054, 0.4956, 0.5054, 0.003658, 0.9974, 0.003658, 0.9974, 0.4956, 0.5054, 0.4956, 0.5054, 0.003658, 0.9974, 0.003658, 0.9974, 0.4956, 0.5054, 0.4956, 0.5054, 0.003658, 0.9974, 0.003658, 0.9974, 0.4956, 0.5054, 0.4956, 0.5054, 0.003658, 0.9974, 0.003658, 0.9974, 0.4956, 0.5054, 0.4956, 0.5054, 0.003658, 0.9974, 0.003658, 0.9974, 0.4956, 0.5054, 0.4956, 0.5054, 0.003658, 0.9974, 0.003658, 0.9974, 0.4956, 0.5054, 0.4956, 0.5054, 0.003658, 0.9974, 0.003658, 0.9974, 0.4956, 0.5054, 0.4956, 0.5054, 0.003658, 0.9974, 0.003658, 0.9974, 0.4956, 0.5054, 0.4956, 0.5054, 0.003658, 0.9974, 0.003658, 0.9974, 0.4956, 0.5054, 0.4956, 0.5054, 0.003658, 0.9974, 0.003658, 0.9974, 0.4956, 0.5054, 0.4956, 0.5054, 0.003658, 0.9974, 0.003658, 0.9974, 0.4956, 0.5054, 0.4956, 0.5054, 0.003658, 0.9974, 0.003658, 0.9974, 0.4956, 0.5054, 0.4956, 0.5054, 0.003658, 0.9974, 0.003658, 0.9974, 0.4956, 0.5054, 0.4956, 0.5054, 0.003658, 0.9974, 0.003658, 0.9974, 0.4956, 0.5054, 0.4956, 0.5054, 0.003658, 0.9974, 0.003658, 0.9974, 0.4956, 0.5054, 0.4956, 0.5054, 0.003658, 0.9974, 0.003658, 0.9974, 0.4956, 0.5054, 0.4956, 0.5054, 0.003658, 0.9974, 0.003658, 0.9974, 0.4956, 0.5054, 0.4956, 0.5054, 0.003658, 0.9974, 0.003658])
me_polysurface3057.materials.append(mat_material_002)
me_polysurface3057.use_remesh_preserve_volume = False
me_polysurface3057.use_remesh_preserve_attributes = False
me_polysurface3057.use_mirror_vertex_groups = False
me_polysurface3057.update()
me_polysurface3056 = bpy.data.meshes.new('polySurface3056')
me_polysurface3056.from_pydata([(1.121, -0.3474, -0.01962), (0.6178, -0.3883, -0.3787), (0.892, 4.443, -0.0876), (1.283, 4.419, 0.1916), (0.3875, -0.4008, 0.1846), (0.7135, 4.45, 0.3516), (0.8281, -0.3657, 0.4153), (1.057, 4.429, 0.537), (0.694, 7.311, -0.2279), (0.9774, 7.255, -0.02201), (0.5643, 7.334, 0.09624), (0.8134, 7.285, 0.233), (0.9645, 9.088, -0.2054), (1.192, 9.051, -0.04069), (0.8602, 9.103, 0.05379), (1.061, 9.071, 0.1632), (0.9277, 11.14, -0.0861), (1.127, 11.12, 0.05843), (0.8364, 11.16, 0.1411), (1.011, 11.13, 0.2371), (0.8334, 13.21, 0.1973), (0.9963, 13.2, 0.3144), (0.7591, 13.22, 0.3812), (0.9022, 13.21, 0.459), (0.6647, 16.24, 0.1969), (0.7128, 16.25, 0.0785), (0.8182, 16.25, 0.1538), (0.7573, 16.25, 0.2469), (0.8411, 18.95, 0.4942), (0.7951, 18.94, 0.4613), (0.5441, 20.1, 0.3666), (0.5656, 20.1, 0.3819), (0.8145, 18.95, 0.5349), (0.5532, 20.1, 0.4008), (0.7741, 18.94, 0.5131), (0.5344, 20.1, 0.3907), (1.011, 17.64, 0.3345), (0.9367, 17.63, 0.2815), (0.968, 17.64, 0.4), (0.9028, 17.63, 0.3648), (0.9697, 12.57, 0.2178), (0.8984, 12.3, 0.1053), (-0.07513, 13.49, 0.2123), (0.06066, 13.62, 0.299), (0.9393, 12.34, 0.3489), (-0.02014, 13.5, 0.4103), (-1.143, 14.28, 0.305), (-1.056, 14.41, 0.3729), (-1.108, 14.3, 0.4648), (-1.891, 14.61, 0.72), (-1.805, 14.69, 0.781), (-1.852, 14.6, 0.8505), (-2.85, 15.26, 0.9656), (-2.811, 15.34, 0.9979), (-2.84, 15.29, 1.057), (-5.047, 16.56, 0.9969), (-5.026, 16.59, 1.017), (-5.037, 16.56, 1.041), (-1.044, 14.36, 0.4131), (-1.143, 14.26, 0.3443), (-2.989, 14.57, -0.5985), (-2.974, 14.65, -0.5789), (-1.231, 14.3, 0.4356), (-3.019, 14.6, -0.5275), (-4.359, 14.79, -1.213), (-4.355, 14.83, -1.202), (-4.378, 14.8, -1.18), (1.011, 10.91, 0.08998), (0.8918, 10.64, 0.02984), (0.1101, 11.83, 0.6199), (0.2712, 11.96, 0.6249), (1.052, 10.69, 0.2182), (0.2587, 11.84, 0.7619), (-0.7598, 12.63, 1.246), (-0.6508, 12.75, 1.26), (-0.6477, 12.65, 1.365), (-1.19, 12.95, 1.985), (-1.085, 13.04, 1.994), (-1.09, 12.95, 2.077), (-1.889, 13.61, 2.687), (-1.838, 13.69, 2.695), (-1.833, 13.63, 2.76), (-3.76, 14.9, 3.838), (-3.732, 14.93, 3.844), (-3.729, 14.9, 3.87), (-0.4012, 12.5, 1.042), (-0.5033, 12.52, 1.163), (-0.06544, 13.58, 2.92), (0.01067, 13.6, 2.891), (-0.4077, 12.46, 1.233), (-0.001754, 13.53, 2.938), (0.3369, 14.31, 4.194), (0.3751, 14.32, 4.183), (0.3661, 14.29, 4.207), (1.026, 8.678, 0.004686), (0.9461, 8.75, -0.1499), (1.626, 9.076, -0.4809), (1.72, 9.0, -0.3607), (1.003, 8.937, -0.103), (1.609, 9.213, -0.3807), (1.083, 8.865, 0.05164), (1.703, 9.137, -0.2605), (3.369, 9.615, -1.235), (3.425, 9.575, -1.155), (3.381, 9.712, -1.194), (3.437, 9.672, -1.115), (4.959, 10.13, -2.042), (4.97, 10.1, -2.01), (4.967, 10.16, -2.014), (4.978, 10.13, -1.982), (0.8943, 13.32, 0.2941), (0.8612, 13.69, 0.2548), (1.582, 15.3, -0.3849), (1.708, 15.23, -0.418), (0.947, 13.61, 0.3978), (1.669, 15.29, -0.2871), (2.496, 16.37, -0.5469), (2.59, 16.29, -0.5698), (2.564, 16.35, -0.4657), (3.031, 17.18, -0.8684), (3.112, 17.14, -0.8913), (3.086, 17.17, -0.8041), (3.639, 18.55, -1.004), (3.694, 18.53, -1.019), (3.676, 18.55, -0.9627), (4.01, 19.66, -1.459), (4.039, 19.64, -1.465), (4.032, 19.66, -1.435), (1.697, 15.45, -0.3735), (1.824, 15.52, -0.4194), (1.847, 17.1, -1.615), (1.768, 17.09, -1.618), (1.784, 15.46, -0.4969), (1.811, 17.06, -1.672), (1.801, 18.21, -2.529), (1.763, 18.2, -2.534), (1.787, 18.19, -2.56), (1.054, 9.863, 0.004491), (0.9661, 9.596, 0.1043), (1.34, 10.79, 1.01), (1.385, 10.91, 0.855), (1.189, 9.641, -0.0028), (1.515, 10.79, 0.9017), (1.726, 11.58, 2.009), (1.767, 11.7, 1.907), (1.869, 11.6, 1.931), (2.333, 11.9, 2.613), (2.367, 11.99, 2.513), (2.447, 11.9, 2.539), (2.835, 12.56, 3.466), (2.855, 12.64, 3.419), (2.92, 12.59, 3.43), (3.476, 13.85, 5.567), (3.49, 13.89, 5.541), (3.516, 13.86, 5.545), (1.802, 11.66, 1.884), (1.764, 11.55, 1.999), (1.371, 11.87, 4.034), (1.386, 11.95, 4.014), (1.876, 11.6, 2.058), (1.448, 11.9, 4.043), (1.162, 12.09, 5.521), (1.172, 12.12, 5.514), (1.199, 12.1, 5.53), (1.015, 11.3, -0.01904), (0.9658, 11.66, -0.1096), (0.678, 12.95, -1.448), (0.6992, 12.85, -1.551), (1.131, 11.59, -0.1077), (0.8025, 12.92, -1.481), (0.9049, 13.72, -2.612), (0.9223, 13.62, -2.683), (1.007, 13.69, -2.635), (0.8307, 14.33, -3.437), (0.8431, 14.26, -3.504), (0.9119, 14.3, -3.456), (0.9562, 15.47, -4.41), (0.9651, 15.43, -4.456), (1.009, 15.46, -4.424), (0.6934, 16.39, -5.227), (0.6997, 16.36, -5.249), (0.7247, 16.38, -5.236), (0.7356, 13.06, -1.586), (0.7455, 13.09, -1.734), (-0.335, 14.46, -2.67), (-0.3704, 14.48, -2.602), (0.6585, 13.04, -1.714), (-0.4019, 14.42, -2.65), (-1.188, 15.43, -3.303), (-1.208, 15.44, -3.272), (-1.222, 15.41, -3.298), (1.1, 12.05, 0.1806), (1.015, 12.11, 0.02761), (1.416, 12.31, -0.214), (1.502, 12.27, -0.08048), (1.017, 12.2, 0.1882), (1.423, 12.39, -0.06993), (1.985, 13.02, -0.3151), (2.036, 12.98, -0.1953), (1.971, 13.09, -0.1951), (2.938, 13.67, -0.5986), (2.999, 13.65, -0.531), (2.959, 13.72, -0.5192), (4.915, 14.86, -1.685), (4.94, 14.85, -1.649), (4.916, 14.88, -1.646), (1.17, 12.11, 0.09446), (1.225, 12.2, -0.02601), (2.418, 13.46, 1.152), (2.406, 13.41, 1.218), (1.15, 12.26, 0.06855), (2.355, 13.48, 1.205), (3.224, 14.37, 2.077), (3.217, 14.35, 2.111), (3.195, 14.38, 2.102), (0.7391, 14.46, 0.347), (0.9086, 14.44, 0.2831), (1.168, 14.66, 0.6629), (1.019, 14.69, 0.7296), (0.7905, 14.57, 0.2341), (1.062, 14.78, 0.624), (1.461, 15.43, 1.059), (1.33, 15.45, 1.095), (1.373, 15.52, 1.008), (1.865, 16.2, 1.869), (1.787, 16.22, 1.921), (1.807, 16.27, 1.863), (3.108, 17.49, 3.684), (3.068, 17.5, 3.703), (3.079, 17.52, 3.672), (0.832, 14.5, 0.4173), (0.9721, 14.57, 0.4712), (0.2146, 16.42, 1.09), (0.1369, 16.39, 1.078), (0.9128, 14.63, 0.3676), (0.1773, 16.43, 1.017), (-0.3979, 17.76, 1.473), (-0.4359, 17.75, 1.464), (-0.4144, 17.77, 1.437), (0.9124, 8.287, 0.0656), (0.744, 8.247, 0.006748), (0.5005, 8.66, 0.1826), (0.6483, 8.706, 0.2397), (0.8257, 8.182, 0.1569), (0.5738, 8.607, 0.3204), (0.1166, 9.097, 0.8895), (0.2448, 9.113, 0.9328), (0.1763, 9.034, 0.9948), (-0.3179, 9.958, 1.583), (-0.2382, 9.999, 1.615), (-0.2768, 9.944, 1.668), (-1.53, 11.93, 2.642), (-1.491, 11.95, 2.659), (-1.51, 11.92, 2.679), (0.8236, 8.369, 0.09018), (0.6826, 8.443, 0.1247), (1.131, 8.957, 2.109), (1.211, 8.934, 2.097), (0.7134, 8.332, 0.1948), (1.155, 8.879, 2.126), (1.51, 9.254, 3.555), (1.548, 9.241, 3.552), (1.519, 9.217, 3.567), (1.048, 10.43, 0.01901), (0.9926, 10.53, 0.04057), (1.808, 11.05, -0.3107), (1.862, 10.97, -0.333), (1.049, 10.49, 0.1216), (1.853, 11.01, -0.2466), (2.714, 12.03, -0.4602), (2.753, 11.98, -0.4748), (2.746, 12.01, -0.4189), (3.507, 13.07, -0.9487), (3.525, 13.04, -0.9545), (3.526, 13.06, -0.9242), (0.8055, 16.64, 0.1964), (0.7471, 16.68, 0.2107), (1.081, 17.19, 0.009614), (1.132, 17.16, -0.004718), (0.7896, 16.67, 0.2615), (1.116, 17.18, 0.04981), (1.462, 18.05, -0.07537), (1.496, 18.03, -0.08468), (1.485, 18.05, -0.04938), (1.694, 18.74, -0.36), (1.712, 18.73, -0.3638), (1.708, 18.74, -0.3446)], [], [(0, 1, 2, 3), (1, 4, 5, 2), (4, 6, 7, 5), (6, 0, 3, 7), (3, 2, 8, 9), (2, 5, 10, 8), (5, 7, 11, 10), (7, 3, 9, 11), (9, 8, 12, 13), (8, 10, 14, 12), (10, 11, 15, 14), (11, 9, 13, 15), (13, 12, 16, 17), (12, 14, 18, 16), (14, 15, 19, 18), (15, 13, 17, 19), (17, 16, 20, 21), (16, 18, 22, 20), (18, 19, 23, 22), (19, 17, 21, 23), (20, 22, 24, 25), (21, 20, 25, 26), (23, 21, 26, 27), (22, 23, 27, 24), (28, 29, 30, 31), (32, 28, 31, 33), (34, 32, 33, 35), (29, 34, 35, 30), (36, 37, 29, 28), (38, 36, 28, 32), (39, 38, 32, 34), (37, 39, 34, 29), (26, 25, 37, 36), (27, 26, 36, 38), (24, 27, 38, 39), (25, 24, 39, 37), (40, 41, 42, 43), (41, 44, 45, 42), (44, 40, 43, 45), (43, 42, 46, 47), (42, 45, 48, 46), (45, 43, 47, 48), (47, 46, 49, 50), (46, 48, 51, 49), (48, 47, 50, 51), (50, 49, 52, 53), (49, 51, 54, 52), (51, 50, 53, 54), (53, 52, 55, 56), (52, 54, 57, 55), (54, 53, 56, 57), (58, 59, 60, 61), (59, 62, 63, 60), (62, 58, 61, 63), (61, 60, 64, 65), (60, 63, 66, 64), (63, 61, 65, 66), (67, 68, 69, 70), (68, 71, 72, 69), (71, 67, 70, 72), (70, 69, 73, 74), (69, 72, 75, 73), (72, 70, 74, 75), (74, 73, 76, 77), (73, 75, 78, 76), (75, 74, 77, 78), (77, 76, 79, 80), (76, 78, 81, 79), (78, 77, 80, 81), (80, 79, 82, 83), (79, 81, 84, 82), (81, 80, 83, 84), (85, 86, 87, 88), (86, 89, 90, 87), (89, 85, 88, 90), (88, 87, 91, 92), (87, 90, 93, 91), (90, 88, 92, 93), (94, 95, 96, 97), (95, 98, 99, 96), (98, 100, 101, 99), (100, 94, 97, 101), (97, 96, 102, 103), (96, 99, 104, 102), (99, 101, 105, 104), (101, 97, 103, 105), (103, 102, 106, 107), (102, 104, 108, 106), (104, 105, 109, 108), (105, 103, 107, 109), (110, 111, 112, 113), (111, 114, 115, 112), (114, 110, 113, 115), (113, 112, 116, 117), (112, 115, 118, 116), (115, 113, 117, 118), (117, 116, 119, 120), (116, 118, 121, 119), (118, 117, 120, 121), (120, 119, 122, 123), (119, 121, 124, 122), (121, 120, 123, 124), (123, 122, 125, 126), (122, 124, 127, 125), (124, 123, 126, 127), (128, 129, 130, 131), (129, 132, 133, 130), (132, 128, 131, 133), (131, 130, 134, 135), (130, 133, 136, 134), (133, 131, 135, 136), (137, 138, 139, 140), (138, 141, 142, 139), (141, 137, 140, 142), (140, 139, 143, 144), (139, 142, 145, 143), (142, 140, 144, 145), (144, 143, 146, 147), (143, 145, 148, 146), (145, 144, 147, 148), (147, 146, 149, 150), (146, 148, 151, 149), (148, 147, 150, 151), (150, 149, 152, 153), (149, 151, 154, 152), (151, 150, 153, 154), (155, 156, 157, 158), (156, 159, 160, 157), (159, 155, 158, 160), (158, 157, 161, 162), (157, 160, 163, 161), (160, 158, 162, 163), (164, 165, 166, 167), (165, 168, 169, 166), (168, 164, 167, 169), (167, 166, 170, 171), (166, 169, 172, 170), (169, 167, 171, 172), (171, 170, 173, 174), (170, 172, 175, 173), (172, 171, 174, 175), (174, 173, 176, 177), (173, 175, 178, 176), (175, 174, 177, 178), (177, 176, 179, 180), (176, 178, 181, 179), (178, 177, 180, 181), (182, 183, 184, 185), (183, 186, 187, 184), (186, 182, 185, 187), (185, 184, 188, 189), (184, 187, 190, 188), (187, 185, 189, 190), (191, 192, 193, 194), (192, 195, 196, 193), (195, 191, 194, 196), (194, 193, 197, 198), (193, 196, 199, 197), (196, 194, 198, 199), (198, 197, 200, 201), (197, 199, 202, 200), (199, 198, 201, 202), (201, 200, 203, 204), (200, 202, 205, 203), (202, 201, 204, 205), (206, 207, 208, 209), (207, 210, 211, 208), (210, 206, 209, 211), (209, 208, 212, 213), (208, 211, 214, 212), (211, 209, 213, 214), (215, 216, 217, 218), (216, 219, 220, 217), (219, 215, 218, 220), (218, 217, 221, 222), (217, 220, 223, 221), (220, 218, 222, 223), (222, 221, 224, 225), (221, 223, 226, 224), (223, 222, 225, 226), (225, 224, 227, 228), (224, 226, 229, 227), (226, 225, 228, 229), (230, 231, 232, 233), (231, 234, 235, 232), (234, 230, 233, 235), (233, 232, 236, 237), (232, 235, 238, 236), (235, 233, 237, 238), (239, 240, 241, 242), (240, 243, 244, 241), (243, 239, 242, 244), (242, 241, 245, 246), (241, 244, 247, 245), (244, 242, 246, 247), (246, 245, 248, 249), (245, 247, 250, 248), (247, 246, 249, 250), (249, 248, 251, 252), (248, 250, 253, 251), (250, 249, 252, 253), (254, 255, 256, 257), (255, 258, 259, 256), (258, 254, 257, 259), (257, 256, 260, 261), (256, 259, 262, 260), (259, 257, 261, 262), (263, 264, 265, 266), (264, 267, 268, 265), (267, 263, 266, 268), (266, 265, 269, 270), (265, 268, 271, 269), (268, 266, 270, 271), (270, 269, 272, 273), (269, 271, 274, 272), (271, 270, 273, 274), (275, 276, 277, 278), (276, 279, 280, 277), (279, 275, 278, 280), (278, 277, 281, 282), (277, 280, 283, 281), (280, 278, 282, 283), (282, 281, 284, 285), (281, 283, 286, 284), (283, 282, 285, 286)])
me_polysurface3056.polygons.foreach_set('use_smooth', [True] * 225)
_uv = me_polysurface3056.uv_layers.new(name='UVMap')
_uv.uv.foreach_set('vector', [-0.8343, -3.432, -0.5208, -3.453, -0.5471, -1.445, -0.7908, -1.453, -0.5208, -3.453, -0.2105, -3.448, -0.3068, -1.434, -0.5471, -1.445, -0.2105, -3.448, 0.009967, -3.418, -0.1322, -1.431, -0.3068, -1.434, -1.071, -3.431, -0.8343, -3.432, -0.7908, -1.453, -0.9761, -1.441, -0.7908, -1.453, -0.5471, -1.445, -0.5629, -0.2541, -0.742, -0.2742, -0.5471, -1.445, -0.3068, -1.434, -0.3878, -0.241, -0.5629, -0.2541, -0.3068, -1.434, -0.1322, -1.431, -0.2599, -0.2497, -0.3878, -0.241, -0.9761, -1.441, -0.7908, -1.453, -0.742, -0.2742, -0.8784, -0.2569, -0.742, -0.2742, -0.5629, -0.2541, -0.5812, 0.4942, -0.7271, 0.4879, -0.5629, -0.2541, -0.3878, -0.241, -0.4367, 0.5033, -0.5812, 0.4942, -0.3878, -0.241, -0.2599, -0.2497, -0.3318, 0.5039, -0.4367, 0.5033, -0.8784, -0.2569, -0.742, -0.2742, -0.7271, 0.4879, -0.8373, 0.495, -0.7271, 0.4879, -0.5812, 0.4942, -0.5654, 1.378, -0.6918, 1.372, -0.5812, 0.4942, -0.4367, 0.5033, -0.441, 1.391, -0.5654, 1.378, -0.4367, 0.5033, -0.3318, 0.5039, -0.3503, 1.382, -0.441, 1.391, -0.8373, 0.495, -0.7271, 0.4879, -0.6918, 1.372, -0.7868, 1.393, -0.6918, 1.372, -0.5654, 1.378, -0.5494, 2.23, -0.6482, 2.228, -0.5654, 1.378, -0.441, 1.391, -0.4537, 2.243, -0.5494, 2.23, -0.441, 1.391, -0.3503, 1.382, -0.384, 2.241, -0.4537, 2.243, -0.7868, 1.393, -0.6918, 1.372, -0.6482, 2.228, -0.7207, 2.243, -0.5494, 2.23, -0.4537, 2.243, -0.4882, 3.472, -0.5511, 3.472, -0.6482, 2.228, -0.5494, 2.23, -0.5511, 3.472, -0.615, 3.474, -0.7207, 2.243, -0.6482, 2.228, -0.615, 3.474, -0.6643, 3.474, -0.4537, 2.243, -0.384, 2.241, -0.4424, 3.474, -0.4882, 3.472, -0.5826, 4.628, -0.5516, 4.629, -0.549, 5.183, -0.5638, 5.181, -0.6059, 4.63, -0.5826, 4.628, -0.5638, 5.181, -0.5751, 5.181, -0.5211, 4.631, -0.4992, 4.63, -0.5238, 5.181, -0.5344, 5.183, -0.5516, 4.629, -0.5211, 4.631, -0.5344, 5.183, -0.549, 5.183, -0.5991, 4.056, -0.5527, 4.05, -0.5516, 4.629, -0.5826, 4.628, -0.6345, 4.059, -0.5991, 4.056, -0.5826, 4.628, -0.6059, 4.63, -0.5059, 4.054, -0.4725, 4.059, -0.4992, 4.63, -0.5211, 4.631, -0.5527, 4.05, -0.5059, 4.054, -0.5211, 4.631, -0.5516, 4.629, -0.615, 3.474, -0.5511, 3.472, -0.5527, 4.05, -0.5991, 4.056, -0.6643, 3.474, -0.615, 3.474, -0.5991, 4.056, -0.6345, 4.059, -0.4882, 3.472, -0.4424, 3.474, -0.4725, 4.059, -0.5059, 4.054, -0.5511, 3.472, -0.4882, 3.472, -0.5059, 4.054, -0.5527, 4.05, 0.09056, -3.372, 0.1743, -3.433, 0.1983, -2.983, 0.1183, -2.982, 0.1743, -3.433, 0.2637, -3.43, 0.2791, -2.993, 0.1983, -2.983, 0.2637, -3.43, 0.3232, -3.388, 0.3319, -2.989, 0.2791, -2.993, 0.1183, -2.982, 0.1983, -2.983, 0.2097, -2.571, 0.1345, -2.569, 0.1983, -2.983, 0.2791, -2.993, 0.2887, -2.561, 0.2097, -2.571, 0.2791, -2.993, 0.3319, -2.989, 0.3412, -2.573, 0.2887, -2.561, 0.1345, -2.569, 0.2097, -2.571, 0.215, -2.236, 0.1443, -2.237, 0.2097, -2.571, 0.2887, -2.561, 0.2841, -2.232, 0.215, -2.236, 0.2887, -2.561, 0.3412, -2.573, 0.3301, -2.238, 0.2841, -2.232, 0.1443, -2.237, 0.215, -2.236, 0.2174, -1.699, 0.1481, -1.694, 0.215, -2.236, 0.2841, -2.232, 0.2871, -1.69, 0.2174, -1.699, 0.2841, -2.232, 0.3301, -2.238, 0.3338, -1.693, 0.2871, -1.69, 0.1481, -1.694, 0.2174, -1.699, 0.197, 0.1872, 0.1482, 0.1871, 0.2174, -1.699, 0.2871, -1.69, 0.246, 0.1801, 0.197, 0.1872, 0.2871, -1.69, 0.3338, -1.693, 0.2778, 0.1886, 0.246, 0.1801, 1.327, -3.458, 1.377, -3.415, 1.348, -2.541, 1.314, -2.541, 1.218, -3.416, 1.271, -3.398, 1.279, -2.541, 1.245, -2.541, 1.271, -3.398, 1.327, -3.458, 1.314, -2.541, 1.279, -2.541, 1.314, -2.541, 1.348, -2.541, 1.326, -1.873, 1.308, -1.875, 1.245, -2.541, 1.279, -2.541, 1.291, -1.868, 1.274, -1.872, 1.279, -2.541, 1.314, -2.541, 1.308, -1.875, 1.291, -1.868, 0.09056, -3.372, 0.1743, -3.433, 0.1983, -2.983, 0.1183, -2.982, 0.1743, -3.433, 0.2637, -3.43, 0.2791, -2.993, 0.1983, -2.983, 0.2637, -3.43, 0.3232, -3.388, 0.3319, -2.989, 0.2791, -2.993, 0.1183, -2.982, 0.1983, -2.983, 0.2097, -2.571, 0.1345, -2.569, 0.1983, -2.983, 0.2791, -2.993, 0.2887, -2.561, 0.2097, -2.571, 0.2791, -2.993, 0.3319, -2.989, 0.3412, -2.573, 0.2887, -2.561, 0.1345, -2.569, 0.2097, -2.571, 0.215, -2.236, 0.1443, -2.237, 0.2097, -2.571, 0.2887, -2.561, 0.2841, -2.232, 0.215, -2.236, 0.2887, -2.561, 0.3412, -2.573, 0.3301, -2.238, 0.2841, -2.232, 0.1443, -2.237, 0.215, -2.236, 0.2174, -1.699, 0.1481, -1.694, 0.215, -2.236, 0.2841, -2.232, 0.2871, -1.69, 0.2174, -1.699, 0.2841, -2.232, 0.3301, -2.238, 0.3338, -1.693, 0.2871, -1.69, 0.1481, -1.694, 0.2174, -1.699, 0.197, 0.1872, 0.1482, 0.1871, 0.2174, -1.699, 0.2871, -1.69, 0.246, 0.1801, 0.197, 0.1872, 0.2871, -1.69, 0.3338, -1.693, 0.2778, 0.1886, 0.246, 0.1801, 1.327, -3.458, 1.377, -3.415, 1.348, -2.541, 1.314, -2.541, 1.218, -3.416, 1.271, -3.398, 1.279, -2.541, 1.245, -2.541, 1.271, -3.398, 1.327, -3.458, 1.314, -2.541, 1.279, -2.541, 1.314, -2.541, 1.348, -2.541, 1.326, -1.873, 1.308, -1.875, 1.245, -2.541, 1.279, -2.541, 1.291, -1.868, 1.274, -1.872, 1.279, -2.541, 1.314, -2.541, 1.308, -1.875, 1.291, -1.868, 0.9417, -3.458, 1.043, -3.455, 1.033, -3.11, 0.9499, -3.103, 1.043, -3.455, 1.149, -3.434, 1.115, -3.118, 1.033, -3.11, 0.735, -3.424, 0.8355, -3.437, 0.8659, -3.113, 0.7818, -3.112, 0.8355, -3.437, 0.9417, -3.458, 0.9499, -3.103, 0.8659, -3.113, 0.9499, -3.103, 1.033, -3.11, 0.9986, -2.301, 0.9554, -2.304, 1.033, -3.11, 1.115, -3.118, 1.042, -2.289, 0.9986, -2.301, 0.7818, -3.112, 0.8659, -3.113, 0.9143, -2.294, 0.8718, -2.289, 0.8659, -3.113, 0.9499, -3.103, 0.9554, -2.304, 0.9143, -2.294, 0.9554, -2.304, 0.9986, -2.301, 0.9631, -1.434, 0.9425, -1.438, 0.9986, -2.301, 1.042, -2.289, 0.984, -1.433, 0.9631, -1.434, 0.8718, -2.289, 0.9143, -2.294, 0.9215, -1.437, 0.9007, -1.435, 0.9143, -2.294, 0.9554, -2.304, 0.9425, -1.438, 0.9215, -1.437, 0.5251, -3.446, 0.6127, -3.326, 0.5926, -2.623, 0.5177, -2.618, 0.6127, -3.326, 0.674, -3.34, 0.6423, -2.621, 0.5926, -2.623, 0.4308, -3.354, 0.5251, -3.446, 0.5177, -2.618, 0.4412, -2.621, 0.5177, -2.618, 0.5926, -2.623, 0.587, -2.043, 0.5182, -2.041, 0.5926, -2.623, 0.6423, -2.621, 0.6319, -2.037, 0.587, -2.043, 0.4412, -2.621, 0.5177, -2.618, 0.5182, -2.041, 0.4507, -2.038, 0.5182, -2.041, 0.587, -2.043, 0.5784, -1.599, 0.5232, -1.599, 0.587, -2.043, 0.6319, -2.037, 0.6161, -1.598, 0.5784, -1.599, 0.4507, -2.038, 0.5182, -2.041, 0.5232, -1.599, 0.4677, -1.598, 0.5232, -1.599, 0.5784, -1.599, 0.5726, -0.8858, 0.5305, -0.8866, 0.5784, -1.599, 0.6161, -1.598, 0.6003, -0.8856, 0.5726, -0.8858, 0.4677, -1.598, 0.5232, -1.599, 0.5305, -0.8866, 0.4888, -0.885, 0.5305, -0.8866, 0.5726, -0.8858, 0.5664, -0.2065, 0.5401, -0.2122, 0.5726, -0.8858, 0.6003, -0.8856, 0.5835, -0.2117, 0.5664, -0.2065, 0.4888, -0.885, 0.5305, -0.8866, 0.5401, -0.2122, 0.5139, -0.2115, 1.327, -3.458, 1.377, -3.415, 1.348, -2.541, 1.314, -2.541, 1.218, -3.416, 1.271, -3.398, 1.279, -2.541, 1.245, -2.541, 1.271, -3.398, 1.327, -3.458, 1.314, -2.541, 1.279, -2.541, 1.314, -2.541, 1.348, -2.541, 1.326, -1.873, 1.308, -1.875, 1.245, -2.541, 1.279, -2.541, 1.291, -1.868, 1.274, -1.872, 1.279, -2.541, 1.314, -2.541, 1.308, -1.875, 1.291, -1.868, 0.09056, -3.372, 0.1743, -3.433, 0.1983, -2.983, 0.1183, -2.982, 0.1743, -3.433, 0.2637, -3.43, 0.2791, -2.993, 0.1983, -2.983, 0.2637, -3.43, 0.3232, -3.388, 0.3319, -2.989, 0.2791, -2.993, 0.1183, -2.982, 0.1983, -2.983, 0.2097, -2.571, 0.1345, -2.569, 0.1983, -2.983, 0.2791, -2.993, 0.2887, -2.561, 0.2097, -2.571, 0.2791, -2.993, 0.3319, -2.989, 0.3412, -2.573, 0.2887, -2.561, 0.1345, -2.569, 0.2097, -2.571, 0.215, -2.236, 0.1443, -2.237, 0.2097, -2.571, 0.2887, -2.561, 0.2841, -2.232, 0.215, -2.236, 0.2887, -2.561, 0.3412, -2.573, 0.3301, -2.238, 0.2841, -2.232, 0.1443, -2.237, 0.215, -2.236, 0.2174, -1.699, 0.1481, -1.694, 0.215, -2.236, 0.2841, -2.232, 0.2871, -1.69, 0.2174, -1.699, 0.2841, -2.232, 0.3301, -2.238, 0.3338, -1.693, 0.2871, -1.69, 0.1481, -1.694, 0.2174, -1.699, 0.197, 0.1872, 0.1482, 0.1871, 0.2174, -1.699, 0.2871, -1.69, 0.246, 0.1801, 0.197, 0.1872, 0.2871, -1.69, 0.3338, -1.693, 0.2778, 0.1886, 0.246, 0.1801, 1.327, -3.458, 1.377, -3.415, 1.348, -2.541, 1.314, -2.541, 1.218, -3.416, 1.271, -3.398, 1.279, -2.541, 1.245, -2.541, 1.271, -3.398, 1.327, -3.458, 1.314, -2.541, 1.279, -2.541, 1.314, -2.541, 1.348, -2.541, 1.326, -1.873, 1.308, -1.875, 1.245, -2.541, 1.279, -2.541, 1.291, -1.868, 1.274, -1.872, 1.279, -2.541, 1.314, -2.541, 1.308, -1.875, 1.291, -1.868, 0.5251, -3.446, 0.6127, -3.326, 0.5926, -2.623, 0.5177, -2.618, 0.6127, -3.326, 0.674, -3.34, 0.6423, -2.621, 0.5926, -2.623, 0.4308, -3.354, 0.5251, -3.446, 0.5177, -2.618, 0.4412, -2.621, 0.5177, -2.618, 0.5926, -2.623, 0.587, -2.043, 0.5182, -2.041, 0.5926, -2.623, 0.6423, -2.621, 0.6319, -2.037, 0.587, -2.043, 0.4412, -2.621, 0.5177, -2.618, 0.5182, -2.041, 0.4507, -2.038, 0.5182, -2.041, 0.587, -2.043, 0.5784, -1.599, 0.5232, -1.599, 0.587, -2.043, 0.6319, -2.037, 0.6161, -1.598, 0.5784, -1.599, 0.4507, -2.038, 0.5182, -2.041, 0.5232, -1.599, 0.4677, -1.598, 0.5232, -1.599, 0.5784, -1.599, 0.5726, -0.8858, 0.5305, -0.8866, 0.5784, -1.599, 0.6161, -1.598, 0.6003, -0.8856, 0.5726, -0.8858, 0.4677, -1.598, 0.5232, -1.599, 0.5305, -0.8866, 0.4888, -0.885, 0.5305, -0.8866, 0.5726, -0.8858, 0.5664, -0.2065, 0.5401, -0.2122, 0.5726, -0.8858, 0.6003, -0.8856, 0.5835, -0.2117, 0.5664, -0.2065, 0.4888, -0.885, 0.5305, -0.8866, 0.5401, -0.2122, 0.5139, -0.2115, 1.327, -3.458, 1.377, -3.415, 1.348, -2.541, 1.314, -2.541, 1.218, -3.416, 1.271, -3.398, 1.279, -2.541, 1.245, -2.541, 1.271, -3.398, 1.327, -3.458, 1.314, -2.541, 1.279, -2.541, 1.314, -2.541, 1.348, -2.541, 1.326, -1.873, 1.308, -1.875, 1.245, -2.541, 1.279, -2.541, 1.291, -1.868, 1.274, -1.872, 1.279, -2.541, 1.314, -2.541, 1.308, -1.875, 1.291, -1.868, 0.129, -2.736, 0.2079, -2.737, 0.2097, -2.571, 0.1345, -2.569, 0.2079, -2.737, 0.2846, -2.739, 0.2887, -2.561, 0.2097, -2.571, 0.2846, -2.739, 0.3332, -2.741, 0.3412, -2.573, 0.2887, -2.561, 0.1345, -2.569, 0.2097, -2.571, 0.215, -2.236, 0.1443, -2.237, 0.2097, -2.571, 0.2887, -2.561, 0.2841, -2.232, 0.215, -2.236, 0.2887, -2.561, 0.3412, -2.573, 0.3301, -2.238, 0.2841, -2.232, 0.1443, -2.237, 0.215, -2.236, 0.2174, -1.699, 0.1481, -1.694, 0.215, -2.236, 0.2841, -2.232, 0.2871, -1.69, 0.2174, -1.699, 0.2841, -2.232, 0.3301, -2.238, 0.3338, -1.693, 0.2871, -1.69, 0.1481, -1.694, 0.2174, -1.699, 0.197, 0.1872, 0.1482, 0.1871, 0.2174, -1.699, 0.2871, -1.69, 0.246, 0.1801, 0.197, 0.1872, 0.2871, -1.69, 0.3338, -1.693, 0.2778, 0.1886, 0.246, 0.1801, 1.327, -3.458, 1.377, -3.415, 1.348, -2.541, 1.314, -2.541, 1.218, -3.416, 1.271, -3.398, 1.279, -2.541, 1.245, -2.541, 1.271, -3.398, 1.327, -3.458, 1.314, -2.541, 1.279, -2.541, 1.314, -2.541, 1.348, -2.541, 1.326, -1.873, 1.308, -1.875, 1.245, -2.541, 1.279, -2.541, 1.291, -1.868, 1.274, -1.872, 1.279, -2.541, 1.314, -2.541, 1.308, -1.875, 1.291, -1.868, 0.129, -2.736, 0.2079, -2.737, 0.2097, -2.571, 0.1345, -2.569, 0.2079, -2.737, 0.2846, -2.739, 0.2887, -2.561, 0.2097, -2.571, 0.2846, -2.739, 0.3332, -2.741, 0.3412, -2.573, 0.2887, -2.561, 0.1345, -2.569, 0.2097, -2.571, 0.215, -2.236, 0.1443, -2.237, 0.2097, -2.571, 0.2887, -2.561, 0.2841, -2.232, 0.215, -2.236, 0.2887, -2.561, 0.3412, -2.573, 0.3301, -2.238, 0.2841, -2.232, 0.1443, -2.237, 0.215, -2.236, 0.2174, -1.699, 0.1481, -1.694, 0.215, -2.236, 0.2841, -2.232, 0.2871, -1.69, 0.2174, -1.699, 0.2841, -2.232, 0.3301, -2.238, 0.3338, -1.693, 0.2871, -1.69, 0.1481, -1.694, 0.2174, -1.699, 0.197, 0.1872, 0.1482, 0.1871, 0.2174, -1.699, 0.2871, -1.69, 0.246, 0.1801, 0.197, 0.1872, 0.2871, -1.69, 0.3338, -1.693, 0.2778, 0.1886, 0.246, 0.1801, 1.327, -3.458, 1.377, -3.415, 1.348, -2.541, 1.314, -2.541, 1.218, -3.416, 1.271, -3.398, 1.279, -2.541, 1.245, -2.541, 1.271, -3.398, 1.327, -3.458, 1.314, -2.541, 1.279, -2.541, 1.314, -2.541, 1.348, -2.541, 1.326, -1.873, 1.308, -1.875, 1.245, -2.541, 1.279, -2.541, 1.291, -1.868, 1.274, -1.872, 1.279, -2.541, 1.314, -2.541, 1.308, -1.875, 1.291, -1.868, 0.129, -2.736, 0.2079, -2.737, 0.2097, -2.571, 0.1345, -2.569, 0.2079, -2.737, 0.2846, -2.739, 0.2887, -2.561, 0.2097, -2.571, 0.2846, -2.739, 0.3332, -2.741, 0.3412, -2.573, 0.2887, -2.561, 0.1345, -2.569, 0.2097, -2.571, 0.215, -2.236, 0.1443, -2.237, 0.2097, -2.571, 0.2887, -2.561, 0.2841, -2.232, 0.215, -2.236, 0.2887, -2.561, 0.3412, -2.573, 0.3301, -2.238, 0.2841, -2.232, 0.1443, -2.237, 0.215, -2.236, 0.2174, -1.699, 0.1481, -1.694, 0.215, -2.236, 0.2841, -2.232, 0.2871, -1.69, 0.2174, -1.699, 0.2841, -2.232, 0.3301, -2.238, 0.3338, -1.693, 0.2871, -1.69, 0.1481, -1.694, 0.2174, -1.699, 0.197, 0.1872, 0.1482, 0.1871, 0.2174, -1.699, 0.2871, -1.69, 0.246, 0.1801, 0.197, 0.1872, 0.2871, -1.69, 0.3338, -1.693, 0.2778, 0.1886, 0.246, 0.1801, 1.327, -3.458, 1.377, -3.415, 1.348, -2.541, 1.314, -2.541, 1.218, -3.416, 1.271, -3.398, 1.279, -2.541, 1.245, -2.541, 1.271, -3.398, 1.327, -3.458, 1.314, -2.541, 1.279, -2.541, 1.314, -2.541, 1.348, -2.541, 1.326, -1.873, 1.308, -1.875, 1.245, -2.541, 1.279, -2.541, 1.291, -1.868, 1.274, -1.872, 1.279, -2.541, 1.314, -2.541, 1.308, -1.875, 1.291, -1.868, 0.5182, -2.041, 0.587, -2.043, 0.5784, -1.599, 0.5232, -1.599, 0.587, -2.043, 0.6319, -2.037, 0.6161, -1.598, 0.5784, -1.599, 0.4507, -2.038, 0.5182, -2.041, 0.5232, -1.599, 0.4677, -1.598, 0.5232, -1.599, 0.5784, -1.599, 0.5726, -0.8858, 0.5305, -0.8866, 0.5784, -1.599, 0.6161, -1.598, 0.6003, -0.8856, 0.5726, -0.8858, 0.4677, -1.598, 0.5232, -1.599, 0.5305, -0.8866, 0.4888, -0.885, 0.5305, -0.8866, 0.5726, -0.8858, 0.5664, -0.2065, 0.5401, -0.2122, 0.5726, -0.8858, 0.6003, -0.8856, 0.5835, -0.2117, 0.5664, -0.2065, 0.4888, -0.885, 0.5305, -0.8866, 0.5401, -0.2122, 0.5139, -0.2115, 0.5182, -2.041, 0.587, -2.043, 0.5784, -1.599, 0.5232, -1.599, 0.587, -2.043, 0.6319, -2.037, 0.6161, -1.598, 0.5784, -1.599, 0.4507, -2.038, 0.5182, -2.041, 0.5232, -1.599, 0.4677, -1.598, 0.5232, -1.599, 0.5784, -1.599, 0.5726, -0.8858, 0.5305, -0.8866, 0.5784, -1.599, 0.6161, -1.598, 0.6003, -0.8856, 0.5726, -0.8858, 0.4677, -1.598, 0.5232, -1.599, 0.5305, -0.8866, 0.4888, -0.885, 0.5305, -0.8866, 0.5726, -0.8858, 0.5664, -0.2065, 0.5401, -0.2122, 0.5726, -0.8858, 0.6003, -0.8856, 0.5835, -0.2117, 0.5664, -0.2065, 0.4888, -0.885, 0.5305, -0.8866, 0.5401, -0.2122, 0.5139, -0.2115])
me_polysurface3056.materials.append(mat_material_001)
me_polysurface3056.use_remesh_preserve_volume = False
me_polysurface3056.use_remesh_preserve_attributes = False
me_polysurface3056.use_mirror_vertex_groups = False
me_polysurface3056.update()

# ---- objects
ob_mesh_001 = bpy.data.objects.new('Mesh.001', me_polysurface3057)
ob_mesh = bpy.data.objects.new('Mesh', me_polysurface3056)
ob_lamp = bpy.data.objects.new('Lamp', light_lamp)
ob_camera = bpy.data.objects.new('Camera', cam_camera)

# ---- transforms, parenting, visibility, modifiers, constraints
ob_mesh_001.location = (0.0, 0.0, 0.0)
ob_mesh_001.rotation_euler = (1.571, -0.0, 0.0)
ob_mesh_001.scale = (0.2, 0.2, 0.2)
ob_mesh_001.lineart.crease_threshold = 0.0
ob_mesh.location = (0.0, 0.0, 0.0)
ob_mesh.rotation_euler = (1.571, -0.0, 0.0)
ob_mesh.scale = (0.2, 0.2, 0.2)
ob_mesh.lineart.crease_threshold = 0.0
ob_lamp.location = (4.076, 1.005, 5.904)
ob_lamp.rotation_euler = (0.6503, 0.05522, 1.866)
ob_lamp.lock_rotations_4d = False
ob_lamp.empty_display_type = 'ARROWS'
ob_lamp.color = (0.0, 0.0, 0.0, 0.0)
ob_lamp.lineart.crease_threshold = 0.0
ob_camera.location = (4.693, -4.647, 5.791)
ob_camera.rotation_euler = (1.109, 0.01082, 0.8149)
ob_camera.lock_rotations_4d = False
ob_camera.empty_display_type = 'ARROWS'
ob_camera.color = (0.0, 0.0, 0.0, 0.0)
ob_camera.display_type = 'WIRE'
ob_camera.lineart.crease_threshold = 0.0

# ---- collection membership
col_collection_1.objects.link(ob_mesh_001)
col_collection_1.objects.link(ob_mesh)
col_collection_1.objects.link(ob_lamp)
col_collection_1.objects.link(ob_camera)

# ---- scene / render settings (as saved in the file)
scene.camera = ob_camera
scene.frame_start = 1; scene.frame_end = 250; scene.frame_set(1)
scene.render.engine = 'BLENDER_EEVEE_NEXT'
scene.render.image_settings.color_mode = 'RGB'
scene.render.image_settings.compression = 90
scene.render.resolution_percentage = 50
scene.render.dither_intensity = 0.0
scene.render.bake_margin = 2
scene.render.bake_bias = 0.0
scene.cycles.use_denoising = False
scene.cycles.samples = 10
scene.cycles.sampling_pattern = 'TABULATED_SOBOL'
scene.cycles.light_sampling_threshold = 0.0
scene.cycles.use_adaptive_sampling = False
scene.cycles.use_light_tree = False
scene.cycles.blur_glossy = 0.0
scene.cycles.volume_bounces = 1
scene.cycles.pixel_filter_type = 'GAUSSIAN'
scene.cycles.sample_clamp_indirect = 0.0
scene.view_settings.view_transform = 'Standard'
bpy.context.view_layer.update()
